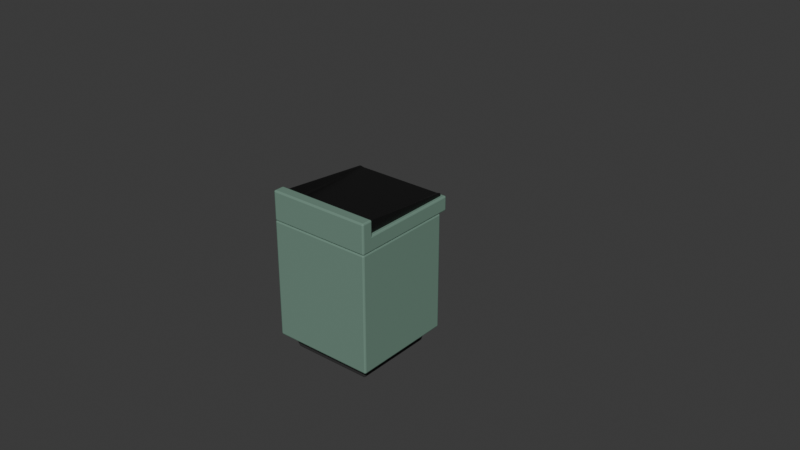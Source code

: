 # Source: stove-v2.blend  (saved by Blender 4.1.24; exported with 4.5.12 LTS)
import bpy
from mathutils import Matrix  # noqa: F401  (used for matrix-valued properties, if any)

bpy.ops.wm.read_factory_settings(use_empty=True)
scene = bpy.context.scene
scene.name = 'Scene'

# ---- collections
col_counter = bpy.data.collections.new('counter'); scene.collection.children.link(col_counter)
col_stove = bpy.data.collections.new('stove'); scene.collection.children.link(col_stove)
col_oven = bpy.data.collections.new('oven'); scene.collection.children.link(col_oven)

# ---- materials (node trees are filled in below, after node groups)
mat_material_008 = bpy.data.materials.new('Material.008')
mat_material_008.use_transparent_shadow = False
mat_material = bpy.data.materials.new('Material')
mat_material.alpha_threshold = 0.0
mat_material.use_transparent_shadow = False
mat_material.roughness = 0.5
mat_material.line_color = (0.0, 0.0, 0.0, 1.0)
mat_material_001 = bpy.data.materials.new('Material.001')
mat_material_001.use_transparent_shadow = False
mat_material_002 = bpy.data.materials.new('Material.002')
mat_material_002.use_transparent_shadow = False
mat_material_007 = bpy.data.materials.new('Material.007')
mat_material_007.use_transparent_shadow = False
mat_material_006 = bpy.data.materials.new('Material.006')
mat_material_006.use_transparent_shadow = False
mat_material_004 = bpy.data.materials.new('Material.004')
mat_material_004.use_transparent_shadow = False
mat_material_005 = bpy.data.materials.new('Material.005')
mat_material_005.use_transparent_shadow = False
mat_material_003 = bpy.data.materials.new('Material.003')
mat_material_003.use_transparent_shadow = False

# ---- material node trees
mat_material_008.use_nodes = True; mat_material_008.node_tree.nodes.clear()
_N = mat_material_008.node_tree.nodes; _L = mat_material_008.node_tree.links
n0 = _N.new('ShaderNodeBsdfPrincipled'); n0.name = 'Principled BSDF'; n0.location = (10, 300)
n0.inputs[0].default_value = (0.03275, 0.03275, 0.03275, 1.0)
n0.inputs[2].default_value = 1.0
n1 = _N.new('ShaderNodeOutputMaterial'); n1.name = 'Material Output'; n1.location = (300, 300)
_L.new(n0.outputs[0], n1.inputs[0])
n1.is_active_output = True
mat_material.use_nodes = True; mat_material.node_tree.nodes.clear()
_N = mat_material.node_tree.nodes; _L = mat_material.node_tree.links
n0 = _N.new('ShaderNodeOutputMaterial'); n0.name = 'Material Output'; n0.location = (300, 300)
n1 = _N.new('ShaderNodeBsdfPrincipled'); n1.name = 'Principled BSDF'; n1.location = (10, 300)
n1.inputs[0].default_value = (0.1706, 0.2832, 0.224, 1.0)
n1.inputs[3].default_value = 1.45
_L.new(n1.outputs[0], n0.inputs[0])
n0.is_active_output = True
mat_material_001.use_nodes = True; mat_material_001.node_tree.nodes.clear()
_N = mat_material_001.node_tree.nodes; _L = mat_material_001.node_tree.links
n0 = _N.new('ShaderNodeBsdfPrincipled'); n0.name = 'Principled BSDF'; n0.location = (10, 300)
n0.inputs[0].default_value = (0.1087, 0.07683, 0.8003, 1.0)
n1 = _N.new('ShaderNodeOutputMaterial'); n1.name = 'Material Output'; n1.location = (300, 300)
_L.new(n0.outputs[0], n1.inputs[0])
n1.is_active_output = True
mat_material_002.use_nodes = True; mat_material_002.node_tree.nodes.clear()
_N = mat_material_002.node_tree.nodes; _L = mat_material_002.node_tree.links
n0 = _N.new('ShaderNodeBsdfPrincipled'); n0.name = 'Principled BSDF'; n0.location = (10, 300)
n0.inputs[0].default_value = (0.03102, 0.03102, 0.03102, 1.0)
n0.inputs[1].default_value = 0.7402
n0.inputs[2].default_value = 0.3583
n1 = _N.new('ShaderNodeOutputMaterial'); n1.name = 'Material Output'; n1.location = (300, 300)
_L.new(n0.outputs[0], n1.inputs[0])
n1.is_active_output = True
mat_material_007.use_nodes = True; mat_material_007.node_tree.nodes.clear()
_N = mat_material_007.node_tree.nodes; _L = mat_material_007.node_tree.links
n0 = _N.new('ShaderNodeBsdfPrincipled'); n0.name = 'Principled BSDF'; n0.location = (10, 300)
n0.inputs[0].default_value = (0.4068, 0.5585, 0.4767, 1.0)
n0.inputs[1].default_value = 0.811
n0.inputs[2].default_value = 0.4449
n1 = _N.new('ShaderNodeOutputMaterial'); n1.name = 'Material Output'; n1.location = (300, 300)
_L.new(n0.outputs[0], n1.inputs[0])
n1.is_active_output = True
mat_material_006.use_nodes = True; mat_material_006.node_tree.nodes.clear()
_N = mat_material_006.node_tree.nodes; _L = mat_material_006.node_tree.links
n0 = _N.new('ShaderNodeBsdfPrincipled'); n0.name = 'Principled BSDF'; n0.location = (10, 300)
n0.inputs[0].default_value = (0.07242, 0.179, 0.1096, 1.0)
n1 = _N.new('ShaderNodeOutputMaterial'); n1.name = 'Material Output'; n1.location = (300, 300)
_L.new(n0.outputs[0], n1.inputs[0])
n1.is_active_output = True
mat_material_004.use_nodes = True; mat_material_004.node_tree.nodes.clear()
_N = mat_material_004.node_tree.nodes; _L = mat_material_004.node_tree.links
n0 = _N.new('ShaderNodeBsdfPrincipled'); n0.name = 'Principled BSDF'; n0.location = (10, 300)
n0.inputs[0].default_value = (0.1119, 0.2831, 0.1714, 1.0)
n0.inputs[1].default_value = 1.0
n0.inputs[2].default_value = 0.5866
n1 = _N.new('ShaderNodeOutputMaterial'); n1.name = 'Material Output'; n1.location = (300, 300)
_L.new(n0.outputs[0], n1.inputs[0])
n1.is_active_output = True
mat_material_005.use_nodes = True; mat_material_005.node_tree.nodes.clear()
_N = mat_material_005.node_tree.nodes; _L = mat_material_005.node_tree.links
n0 = _N.new('ShaderNodeBsdfPrincipled'); n0.name = 'Principled BSDF'; n0.location = (10, 300)
n0.inputs[0].default_value = (0.1119, 0.2831, 0.1714, 1.0)
n1 = _N.new('ShaderNodeOutputMaterial'); n1.name = 'Material Output'; n1.location = (300, 300)
_L.new(n0.outputs[0], n1.inputs[0])
n1.is_active_output = True
mat_material_003.use_nodes = True; mat_material_003.node_tree.nodes.clear()
_N = mat_material_003.node_tree.nodes; _L = mat_material_003.node_tree.links
n0 = _N.new('ShaderNodeBsdfPrincipled'); n0.name = 'Principled BSDF'; n0.location = (10, 300)
n0.inputs[0].default_value = (0.2193, 0.2193, 0.2193, 1.0)
n0.inputs[1].default_value = 1.0
n0.inputs[2].default_value = 0.2992
n1 = _N.new('ShaderNodeOutputMaterial'); n1.name = 'Material Output'; n1.location = (300, 300)
_L.new(n0.outputs[0], n1.inputs[0])
n1.is_active_output = True

# ---- world
world_world = bpy.data.worlds.new('World'); scene.world = world_world
world_world.use_nodes = True; world_world.node_tree.nodes.clear()
_N = world_world.node_tree.nodes; _L = world_world.node_tree.links
n0 = _N.new('ShaderNodeOutputWorld'); n0.name = 'World Output'; n0.location = (300, 300)
n1 = _N.new('ShaderNodeBackground'); n1.name = 'Background'; n1.location = (10, 300)
n1.inputs[0].default_value = (0.05088, 0.05088, 0.05088, 1.0)
_L.new(n1.outputs[0], n0.inputs[0])
n0.is_active_output = True
world_world.color = (0.05088, 0.05088, 0.05088)
world_world.use_sun_shadow = False
world_world.sun_shadow_jitter_overblur = 0.0

# ---- meshes
me_cube_002 = bpy.data.meshes.new('Cube.002')
me_cube_002.from_pydata([(-0.2746, -0.2745, -0.06977), (-0.3094, -0.3036, 0.06977), (-0.2746, 0.2745, -0.06977), (-0.3094, 0.3036, 0.06977), (0.2746, -0.2745, -0.06977), (0.3094, -0.3036, 0.06977), (0.2746, 0.2745, -0.06977), (0.3094, 0.3036, 0.06977), (0.3491, 0.35, 0.8275), (0.3491, 0.35, 0.02746), (0.3491, -0.35, 0.8275), (0.3491, -0.35, 0.02746), (-0.3509, 0.35, 0.8275), (-0.3509, 0.35, 0.02746), (-0.3509, -0.35, 0.8275), (-0.3509, -0.35, 0.02746), (0.3491, 0.35, 0.8262), (0.3491, 0.35, 0.9262), (0.3491, -0.35, 0.8262), (0.3491, -0.35, 0.9262), (-0.3509, 0.35, 0.8262), (-0.3509, 0.35, 0.9262), (-0.3509, -0.35, 0.8262), (-0.3509, -0.35, 0.9262), (-0.3509, -0.2719, 0.9262), (0.3491, -0.2719, 0.8262), (-0.3509, -0.2719, 0.8262), (0.3491, -0.2719, 0.9262), (-0.3509, -0.2719, 1.026), (-0.3509, -0.35, 1.026), (0.3491, -0.35, 1.026), (0.3491, -0.2719, 1.026), (0.3491, 0.4068, 0.9262), (-0.3509, 0.4068, 0.9262), (0.3491, 0.4068, 0.8262), (-0.3509, 0.4068, 0.8262)], [], [(0, 1, 3, 2), (2, 3, 7, 6), (6, 7, 5, 4), (4, 5, 1, 0), (2, 6, 4, 0), (7, 3, 1, 5), (8, 12, 14, 10), (11, 10, 14, 15), (15, 14, 12, 13), (13, 9, 11, 15), (9, 8, 10, 11), (13, 12, 8, 9), (25, 26, 22, 18), (19, 18, 22, 23), (24, 26, 20, 21), (19, 23, 29, 30), (27, 25, 18, 19), (17, 21, 33, 32), (17, 16, 25, 27), (21, 17, 27, 24), (23, 22, 26, 24), (16, 20, 26, 25), (28, 31, 30, 29), (24, 27, 31, 28), (27, 19, 30, 31), (23, 24, 28, 29), (33, 35, 34, 32), (20, 16, 34, 35), (16, 17, 32, 34), (21, 20, 35, 33)])
me_cube_002.polygons.foreach_set('material_index', [0, 0, 0, 0, 0, 0, 1, 1, 1, 1, 1, 1, 1, 1, 1, 1, 1, 1, 1, 1, 1, 1, 1, 1, 1, 1, 1, 1, 1, 1])
_uv = me_cube_002.uv_layers.new(name='UVMap')
_uv.uv.foreach_set('vector', [0.375, 0.0, 0.625, 0.0, 0.625, 0.25, 0.375, 0.25, 0.375, 0.25, 0.625, 0.25, 0.625, 0.5, 0.375, 0.5, 0.375, 0.5, 0.625, 0.5, 0.625, 0.75, 0.375, 0.75, 0.375, 0.75, 0.625, 0.75, 0.625, 1.0, 0.375, 1.0, 0.125, 0.5, 0.375, 0.5, 0.375, 0.75, 0.125, 0.75, 0.625, 0.5, 0.875, 0.5, 0.875, 0.75, 0.625, 0.75, 0.625, 0.5, 0.875, 0.5, 0.875, 0.75, 0.625, 0.75, 0.375, 0.75, 0.625, 0.75, 0.625, 1.0, 0.375, 1.0, 0.375, 0.0, 0.625, 0.0, 0.625, 0.25, 0.375, 0.25, 0.125, 0.5, 0.375, 0.5, 0.375, 0.75, 0.125, 0.75, 0.375, 0.5, 0.625, 0.5, 0.625, 0.75, 0.375, 0.75, 0.375, 0.25, 0.625, 0.25, 0.625, 0.5, 0.375, 0.5, 0.625, 0.7221, 0.875, 0.7221, 0.875, 0.75, 0.625, 0.75, 0.375, 0.75, 0.625, 0.75, 0.625, 1.0, 0.375, 1.0, 0.375, 0.02788, 0.625, 0.02788, 0.625, 0.25, 0.375, 0.25, 0.375, 0.75, 0.375, 1.0, 0.375, 1.0, 0.375, 0.75, 0.375, 0.7221, 0.625, 0.7221, 0.625, 0.75, 0.375, 0.75, 0.375, 0.5, 0.125, 0.5, 0.125, 0.5, 0.375, 0.5, 0.375, 0.5, 0.625, 0.5, 0.625, 0.7221, 0.375, 0.7221, 0.125, 0.5, 0.375, 0.5, 0.375, 0.7221, 0.125, 0.7221, 0.375, 0.0, 0.625, 0.0, 0.625, 0.02788, 0.375, 0.02788, 0.625, 0.5, 0.875, 0.5, 0.875, 0.7221, 0.625, 0.7221, 0.125, 0.7221, 0.375, 0.7221, 0.375, 0.75, 0.125, 0.75, 0.125, 0.7221, 0.375, 0.7221, 0.375, 0.7221, 0.125, 0.7221, 0.375, 0.7221, 0.375, 0.75, 0.375, 0.75, 0.375, 0.7221, 0.375, 0.0, 0.375, 0.02788, 0.375, 0.02788, 0.375, 0.0, 0.375, 0.25, 0.625, 0.25, 0.625, 0.5, 0.375, 0.5, 0.875, 0.5, 0.625, 0.5, 0.625, 0.5, 0.875, 0.5, 0.625, 0.5, 0.375, 0.5, 0.375, 0.5, 0.625, 0.5, 0.375, 0.25, 0.625, 0.25, 0.625, 0.25, 0.375, 0.25])
me_cube_002.materials.append(mat_material_008)
me_cube_002.materials.append(mat_material)
me_cube_002.materials.append(mat_material_001)
me_cube_002.update()
me_cube_004 = bpy.data.meshes.new('Cube.004')
me_cube_004.from_pydata([(0.3251, 0.3622, 0.03763), (0.3251, 0.3622, 0.08904), (0.3251, -0.3001, 0.03763), (0.3251, -0.3001, 0.1556), (0.0, -0.3001, 0.03763), (0.0, -0.3001, 0.1556), (0.0, 0.3622, 0.03763), (0.0, 0.3622, 0.08286), (0.3251, -0.267, 0.03763), (0.3251, -0.267, 0.1556), (0.0, -0.267, 0.08286), (0.0, -0.267, 0.03763), (0.2959, -0.3001, 0.1556), (0.2959, 0.3622, 0.03763), (0.2959, -0.3001, 0.03763), (0.2959, 0.3622, 0.08286), (0.2959, -0.267, 0.08286), (0.2959, -0.267, 0.03763)], [], [(14, 12, 3, 2), (8, 9, 1, 0), (17, 8, 0, 13), (16, 10, 7, 15), (13, 15, 7, 6), (12, 5, 10, 16), (14, 2, 8, 17), (2, 3, 9, 8), (4, 14, 17, 11), (3, 12, 16, 9), (0, 1, 15, 13), (9, 16, 15, 1), (11, 17, 13, 6), (4, 5, 12, 14)])
_uv = me_cube_004.uv_layers.new(name='UVMap')
_uv.uv.foreach_set('vector', [0.375, 0.4887, 0.625, 0.4887, 0.625, 0.5, 0.375, 0.5, 0.375, 0.5125, 0.625, 0.5125, 0.625, 0.75, 0.375, 0.75, 0.3637, 0.5125, 0.375, 0.5125, 0.375, 0.75, 0.3637, 0.75, 0.6362, 0.5125, 0.75, 0.5125, 0.75, 0.75, 0.6362, 0.75, 0.375, 0.7613, 0.625, 0.7613, 0.625, 0.875, 0.375, 0.875, 0.6362, 0.5, 0.75, 0.5, 0.75, 0.5125, 0.6362, 0.5125, 0.3637, 0.5, 0.375, 0.5, 0.375, 0.5125, 0.3637, 0.5125, 0.375, 0.5, 0.625, 0.5, 0.625, 0.5125, 0.375, 0.5125, 0.25, 0.5, 0.3637, 0.5, 0.3637, 0.5125, 0.25, 0.5125, 0.625, 0.5, 0.6362, 0.5, 0.6362, 0.5125, 0.625, 0.5125, 0.375, 0.75, 0.625, 0.75, 0.625, 0.7613, 0.375, 0.7613, 0.625, 0.5125, 0.6362, 0.5125, 0.6362, 0.75, 0.625, 0.75, 0.25, 0.5125, 0.3637, 0.5125, 0.3637, 0.75, 0.25, 0.75, 0.375, 0.375, 0.625, 0.375, 0.625, 0.4887, 0.375, 0.4887])
me_cube_004.materials.append(mat_material_002)
me_cube_004.update()
me_circle = bpy.data.meshes.new('Circle')
me_circle.from_pydata([(0.0, -2.741e-09, 0.03631), (0.007084, -2.689e-09, 0.03561), (0.0139, -2.533e-09, 0.03355), (0.02017, -2.279e-09, 0.03019), (0.02568, -1.938e-09, 0.02568), (0.03019, -1.523e-09, 0.02017), (0.03355, -1.049e-09, 0.0139), (0.03561, -5.348e-10, 0.007084), (0.03631, 0.0, 0.0), (0.03561, 5.348e-10, -0.007084), (0.03355, 1.049e-09, -0.0139), (0.03019, 1.523e-09, -0.02017), (0.02568, 1.938e-09, -0.02568), (0.02017, 2.279e-09, -0.03019), (0.0139, 2.533e-09, -0.03355), (0.007084, 2.689e-09, -0.03561), (0.0, 2.741e-09, -0.03631), (-0.007084, 2.689e-09, -0.03561), (-0.0139, 2.533e-09, -0.03355), (-0.02017, 2.279e-09, -0.03019), (-0.02568, 1.938e-09, -0.02568), (-0.03019, 1.523e-09, -0.02017), (-0.03355, 1.049e-09, -0.0139), (-0.03561, 5.348e-10, -0.007084), (-0.03631, 0.0, 0.0), (-0.03561, -5.348e-10, 0.007084), (-0.03355, -1.049e-09, 0.0139), (-0.03019, -1.523e-09, 0.02017), (-0.02568, -1.938e-09, 0.02568), (-0.02017, -2.279e-09, 0.03019), (-0.0139, -2.533e-09, 0.03355), (-0.007084, -2.689e-09, 0.03561), (-1.47e-11, 0.03714, 0.03187), (0.006217, 0.03714, 0.03126), (0.0122, 0.03714, 0.02944), (0.0177, 0.03714, 0.0265), (0.02253, 0.03714, 0.02253), (0.0265, 0.03714, 0.0177), (0.02944, 0.03714, 0.0122), (0.03126, 0.03714, 0.006217), (0.03187, 0.03714, 1.141e-08), (0.03126, 0.03714, -0.006217), (0.02944, 0.03714, -0.0122), (0.0265, 0.03714, -0.0177), (0.02253, 0.03714, -0.02253), (0.0177, 0.03714, -0.0265), (0.0122, 0.03714, -0.02944), (0.006217, 0.03714, -0.03126), (-1.47e-11, 0.03714, -0.03187), (-0.006217, 0.03714, -0.03126), (-0.0122, 0.03714, -0.02944), (-0.0177, 0.03714, -0.0265), (-0.02253, 0.03714, -0.02253), (-0.0265, 0.03714, -0.0177), (-0.02944, 0.03714, -0.0122), (-0.03126, 0.03714, -0.006217), (-0.03187, 0.03714, 1.141e-08), (-0.03126, 0.03714, 0.006217), (-0.02944, 0.03714, 0.0122), (-0.0265, 0.03714, 0.0177), (-0.02253, 0.03714, 0.02253), (-0.0177, 0.03714, 0.0265), (-0.0122, 0.03714, 0.02944), (-0.006217, 0.03714, 0.03126), (0.0, 0.04069, -0.02336), (-0.009051, 0.04069, -0.02156), (-0.01314, 0.04069, -0.01938), (-0.01672, 0.04069, -0.01644), (-0.01967, 0.04069, -0.01285), (-0.02185, 0.04069, -0.008764), (-0.0232, 0.04069, -0.004327), (-0.02365, 0.04069, 0.0002869), (-0.0232, 0.04069, 0.004901), (-0.02185, 0.04069, 0.009338), (-0.01967, 0.04069, 0.01343), (-0.01672, 0.04069, 0.01701), (-0.01314, 0.04069, 0.01995), (-0.009051, 0.04069, 0.02214), (0.0, 0.04069, 0.02394), (0.009051, 0.04069, 0.02214), (0.01314, 0.04069, 0.01995), (0.01672, 0.04069, 0.01701), (0.01967, 0.04069, 0.01343), (0.02185, 0.04069, 0.009338), (0.0232, 0.04069, 0.004901), (0.02365, 0.04069, 0.0002869), (0.0232, 0.04069, -0.004327), (0.02185, 0.04069, -0.008764), (0.01967, 0.04069, -0.01285), (0.01672, 0.04069, -0.01644), (0.01314, 0.04069, -0.01938), (0.009051, 0.04069, -0.02156), (0.0, 0.04864, -0.02336), (0.0, 0.04864, 0.02394), (-0.009051, 0.04069, -0.02156), (-0.004614, 0.046, -0.02291), (-0.00768, 0.04095, -0.02198), (-0.006443, 0.0417, -0.02235), (-0.005461, 0.04288, -0.02265), (-0.004831, 0.04436, -0.02284), (-0.004614, 0.046, 0.02348), (-0.009051, 0.04069, 0.02214), (-4.976e-05, 0.04069, 0.02393), (-0.004831, 0.04436, 0.02342), (-0.005461, 0.04288, 0.02323), (-0.006443, 0.0417, 0.02293), (-0.00768, 0.04095, 0.02255), (0.009051, 0.04069, 0.02214), (0.004614, 0.046, 0.02348), (4.976e-05, 0.04069, 0.02393), (0.00768, 0.04095, 0.02255), (0.006443, 0.0417, 0.02293), (0.005461, 0.04288, 0.02323), (0.004831, 0.04436, 0.02342), (0.004614, 0.046, -0.02291), (0.009051, 0.04069, -0.02156), (0.004831, 0.04436, -0.02284), (0.005461, 0.04288, -0.02265), (0.006443, 0.0417, -0.02235), (0.00768, 0.04095, -0.02198), (-0.004614, 0.046, -0.02291), (0.0, 0.04864, -0.02336), (-0.004263, 0.04701, -0.02294), (-0.003263, 0.04787, -0.02304), (-0.001766, 0.04844, -0.02319), (0.0, 0.04864, 0.02394), (-0.004614, 0.046, 0.02348), (-0.001766, 0.04844, 0.02376), (-0.003263, 0.04787, 0.02362), (-0.004263, 0.04701, 0.02352), (0.004614, 0.046, 0.02348), (0.0, 0.04864, 0.02394), (0.004263, 0.04701, 0.02352), (0.003263, 0.04787, 0.02362), (0.001766, 0.04844, 0.02376), (0.0, 0.04864, -0.02336), (0.004614, 0.046, -0.02291), (0.001766, 0.04844, -0.02319), (0.003263, 0.04787, -0.02304), (0.004263, 0.04701, -0.02294), (0.0, 0.03067, -0.02336), (-0.009051, 0.03067, -0.02156), (-0.01314, 0.03067, -0.01938), (-0.01672, 0.03067, -0.01644), (-0.01967, 0.03067, -0.01285), (-0.02185, 0.03067, -0.008764), (-0.0232, 0.03067, -0.004327), (-0.02365, 0.03067, 0.0002869), (-0.0232, 0.03067, 0.004901), (-0.02185, 0.03067, 0.009338), (-0.01967, 0.03067, 0.01343), (-0.01672, 0.03067, 0.01701), (-0.01314, 0.03067, 0.01995), (-0.009051, 0.03067, 0.02214), (0.009051, 0.03067, 0.02214), (0.01314, 0.03067, 0.01995), (0.01672, 0.03067, 0.01701), (0.01967, 0.03067, 0.01343), (0.02185, 0.03067, 0.009338), (0.0232, 0.03067, 0.004901), (0.02365, 0.03067, 0.0002869), (0.0232, 0.03067, -0.004327), (0.02185, 0.03067, -0.008764), (0.01967, 0.03067, -0.01285), (0.01672, 0.03067, -0.01644), (0.01314, 0.03067, -0.01938), (0.009051, 0.03067, -0.02156), (-0.009051, 0.03067, -0.02156), (-0.009051, 0.03067, 0.02214), (-4.976e-05, 0.03067, 0.02393), (0.009051, 0.03067, 0.02214), (4.976e-05, 0.03067, 0.02393), (0.009051, 0.03067, -0.02156)], [], [(1, 0, 31, 30, 29, 28, 27, 26, 25, 24, 23, 22, 21, 20, 19, 18, 17, 16, 15, 14, 13, 12, 11, 10, 9, 8, 7, 6, 5, 4, 3, 2), (33, 34, 35, 36, 37, 38, 39, 40, 41, 42, 43, 44, 45, 46, 47, 48, 49, 50, 51, 52, 53, 54, 55, 56, 57, 58, 59, 60, 61, 62, 63, 32), (2, 3, 35, 34), (29, 30, 62, 61), (16, 17, 49, 48), (3, 4, 36, 35), (30, 31, 63, 62), (17, 18, 50, 49), (4, 5, 37, 36), (31, 0, 32, 63), (18, 19, 51, 50), (5, 6, 38, 37), (19, 20, 52, 51), (6, 7, 39, 38), (20, 21, 53, 52), (7, 8, 40, 39), (21, 22, 54, 53), (8, 9, 41, 40), (22, 23, 55, 54), (9, 10, 42, 41), (23, 24, 56, 55), (10, 11, 43, 42), (24, 25, 57, 56), (11, 12, 44, 43), (25, 26, 58, 57), (12, 13, 45, 44), (26, 27, 59, 58), (13, 14, 46, 45), (0, 1, 33, 32), (27, 28, 60, 59), (14, 15, 47, 46), (1, 2, 34, 33), (28, 29, 61, 60), (15, 16, 48, 47), (115, 64, 92, 135, 137, 138, 139, 136, 114, 116, 117, 118, 119), (102, 78, 93, 125, 127, 128, 129, 126, 100, 103, 104, 105, 106), (95, 100, 126, 120), (108, 114, 136, 130), (65, 66, 67, 68, 69, 70, 71, 72, 73, 74, 75, 76, 77, 101, 94), (79, 80, 81, 82, 83, 84, 85, 86, 87, 88, 89, 90, 91, 115, 107), (121, 125, 93, 92), (111, 112, 113, 108, 130, 132, 133, 134, 131, 93, 78, 109, 110), (106, 101, 102), (107, 110, 109), (92, 93, 131, 135), (107, 115, 119, 110), (110, 119, 118, 111), (111, 118, 117, 112), (112, 117, 116, 113), (113, 116, 114, 108), (94, 101, 106, 96), (96, 106, 105, 97), (97, 105, 104, 98), (98, 104, 103, 99), (99, 103, 100, 95), (130, 136, 139, 132), (132, 139, 138, 133), (133, 138, 137, 134), (134, 137, 135, 131), (120, 126, 129, 122), (122, 129, 128, 123), (123, 128, 127, 124), (124, 127, 125, 121), (96, 97, 98, 99, 95, 120, 122, 123, 124, 121, 92, 64, 94), (81, 80, 155, 156), (66, 65, 141, 142), (82, 81, 156, 157), (79, 107, 170, 154), (67, 66, 142, 143), (83, 82, 157, 158), (115, 91, 166, 172), (68, 67, 143, 144), (84, 83, 158, 159), (64, 115, 172, 140), (69, 68, 144, 145), (85, 84, 159, 160), (70, 69, 145, 146), (86, 85, 160, 161), (71, 70, 146, 147), (87, 86, 161, 162), (72, 71, 147, 148), (88, 87, 162, 163), (73, 72, 148, 149), (89, 88, 163, 164), (74, 73, 149, 150), (90, 89, 164, 165), (75, 74, 150, 151), (94, 64, 140, 167), (91, 90, 165, 166), (76, 75, 151, 152), (102, 101, 168, 169), (65, 94, 167, 141), (77, 76, 152, 153), (101, 77, 153, 168), (80, 79, 154, 155), (107, 109, 171, 170)])
_uv = me_circle.uv_layers.new(name='UVMap')
_uv.uv.foreach_set('vector', [0.0, 0.0, 0.0, 0.0, 0.0, 0.0, 0.0, 0.0, 0.0, 0.0, 0.0, 0.0, 0.0, 0.0, 0.0, 0.0, 0.0, 0.0, 0.0, 0.0, 0.0, 0.0, 0.0, 0.0, 0.0, 0.0, 0.0, 0.0, 0.0, 0.0, 0.0, 0.0, 0.0, 0.0, 0.0, 0.0, 0.0, 0.0, 0.0, 0.0, 0.0, 0.0, 0.0, 0.0, 0.0, 0.0, 0.0, 0.0, 0.0, 0.0, 0.0, 0.0, 0.0, 0.0, 0.0, 0.0, 0.0, 0.0, 0.0, 0.0, 0.0, 0.0, 0.0, 0.0, 0.0, 0.0, 0.0, 0.0, 0.0, 0.0, 0.0, 0.0, 0.0, 0.0, 0.0, 0.0, 0.0, 0.0, 0.0, 0.0, 0.0, 0.0, 0.0, 0.0, 0.0, 0.0, 0.0, 0.0, 0.0, 0.0, 0.0, 0.0, 0.0, 0.0, 0.0, 0.0, 0.0, 0.0, 0.0, 0.0, 0.0, 0.0, 0.0, 0.0, 0.0, 0.0, 0.0, 0.0, 0.0, 0.0, 0.0, 0.0, 0.0, 0.0, 0.0, 0.0, 0.0, 0.0, 0.0, 0.0, 0.0, 0.0, 0.0, 0.0, 0.0, 0.0, 0.0, 0.0, 0.0, 0.0, 0.0, 0.0, 0.0, 0.0, 0.0, 0.0, 0.0, 0.0, 0.0, 0.0, 0.0, 0.0, 0.0, 0.0, 0.0, 0.0, 0.0, 0.0, 0.0, 0.0, 0.0, 0.0, 0.0, 0.0, 0.0, 0.0, 0.0, 0.0, 0.0, 0.0, 0.0, 0.0, 0.0, 0.0, 0.0, 0.0, 0.0, 0.0, 0.0, 0.0, 0.0, 0.0, 0.0, 0.0, 0.0, 0.0, 0.0, 0.0, 0.0, 0.0, 0.0, 0.0, 0.0, 0.0, 0.0, 0.0, 0.0, 0.0, 0.0, 0.0, 0.0, 0.0, 0.0, 0.0, 0.0, 0.0, 0.0, 0.0, 0.0, 0.0, 0.0, 0.0, 0.0, 0.0, 0.0, 0.0, 0.0, 0.0, 0.0, 0.0, 0.0, 0.0, 0.0, 0.0, 0.0, 0.0, 0.0, 0.0, 0.0, 0.0, 0.0, 0.0, 0.0, 0.0, 0.0, 0.0, 0.0, 0.0, 0.0, 0.0, 0.0, 0.0, 0.0, 0.0, 0.0, 0.0, 0.0, 0.0, 0.0, 0.0, 0.0, 0.0, 0.0, 0.0, 0.0, 0.0, 0.0, 0.0, 0.0, 0.0, 0.0, 0.0, 0.0, 0.0, 0.0, 0.0, 0.0, 0.0, 0.0, 0.0, 0.0, 0.0, 0.0, 0.0, 0.0, 0.0, 0.0, 0.0, 0.0, 0.0, 0.0, 0.0, 0.0, 0.0, 0.0, 0.0, 0.0, 0.0, 0.0, 0.0, 0.0, 0.0, 0.0, 0.0, 0.0, 0.0, 0.0, 0.0, 0.0, 0.0, 0.0, 0.0, 0.0, 0.0, 0.0, 0.0, 0.0, 0.0, 0.0, 0.0, 0.0, 0.0, 0.0, 0.0, 0.0, 0.0, 0.0, 0.0, 0.0, 0.0, 0.0, 0.0, 0.0, 0.0, 0.0, 0.0, 0.0, 0.0, 0.0, 0.0, 0.0, 0.0, 0.0, 0.0, 0.0, 0.0, 0.0, 0.0, 0.0, 0.0, 0.0, 0.0, 0.0, 0.0, 0.0, 0.0, 0.0, 0.0, 0.0, 0.0, 0.0, 0.0, 0.0, 0.0, 0.0, 0.0, 0.0, 0.0, 0.0, 0.0, 0.0, 0.0, 0.0, 0.0, 0.0, 0.0, 0.0, 0.0, 0.0, 0.0, 0.0, 0.0, 0.0, 0.0, 0.0, 0.0, 0.0, 0.0, 0.0, 0.0, 0.0, 0.0, 0.0, 0.0, 0.0, 0.0, 0.0, 0.0, 0.0, 0.0, 0.0, 0.0, 0.0, 0.0, 0.0, 0.0, 0.0, 0.0, 0.0, 0.0, 0.0, 0.0, 0.0, 0.0, 0.0, 0.0, 0.0, 0.0, 0.0, 0.0, 0.0, 0.0, 0.0, 0.0, 0.0, 0.0, 0.0, 0.0, 0.0, 0.0, 0.0, 0.0, 0.0, 0.0, 0.0, 0.0, 0.0, 0.0, 0.0, 0.0, 0.0, 0.0, 0.0, 0.0, 0.0, 0.0, 0.0, 0.0, 0.0, 0.0, 0.0, 0.0, 0.0, 0.0, 0.0, 0.0, 0.0, 0.0, 0.0, 0.0, 0.0, 0.0, 0.0, 0.0, 0.0, 0.0, 0.0, 0.0, 0.0, 0.0, 0.0, 0.0, 0.0, 0.0, 0.0, 0.0, 0.0, 0.0, 0.0, 0.0, 0.0, 0.0, 0.0, 0.0, 0.0, 0.0, 0.0, 0.0, 0.0, 0.0, 0.0, 0.0, 0.0, 0.0, 0.0, 0.0, 0.0, 0.0, 0.0, 0.0, 0.0, 0.0, 0.0, 0.0, 0.0, 0.0, 0.0, 0.0, 0.0, 0.0, 0.0, 0.0, 0.0, 0.0, 0.0, 0.0, 0.0, 0.0, 0.0, 0.0, 0.0, 0.0, 0.0, 0.0, 0.0, 0.0, 0.0, 0.0, 0.0, 0.0, 0.0, 0.0, 0.0, 0.0, 0.0, 0.0, 0.0, 0.0, 0.0, 0.0, 0.0, 0.0, 0.0, 0.0, 0.0, 0.0, 0.0, 0.0, 0.0, 0.0, 0.0, 0.0, 0.0, 0.0, 0.0, 0.0, 0.0, 0.0, 0.0, 0.0, 0.0, 0.0, 0.0, 0.0, 0.0, 0.0, 0.0, 0.0, 0.0, 0.0, 0.0, 0.0, 0.0, 0.0, 0.0, 0.0, 0.0, 0.0, 0.0, 0.0, 0.0, 0.0, 0.0, 0.0, 0.0, 0.0, 0.0, 0.0, 0.0, 0.0, 0.0, 0.0, 0.0, 0.0, 0.0, 0.0, 0.0, 0.0, 0.0, 0.0, 0.0, 0.0, 0.0, 0.0, 0.0, 0.0, 0.0, 0.0, 0.0, 0.0, 0.0, 0.0, 0.0, 0.0, 0.0, 0.0, 0.0, 0.0, 0.0, 0.0, 0.0, 0.0, 0.0, 0.0, 0.0, 0.0, 0.0, 0.0, 0.0, 0.0, 0.0, 0.0, 0.0, 0.0, 0.0, 0.0, 0.0, 0.0, 0.0, 0.0, 0.0, 0.0, 0.0, 0.0, 0.0, 0.0, 0.0, 0.0, 0.0, 0.0, 0.0, 0.0, 0.0, 0.0, 0.0, 0.0, 0.0, 0.0, 0.0, 0.0, 0.0, 0.0, 0.0, 0.0, 0.0, 0.0, 0.0, 0.0, 0.0, 0.0, 0.0, 0.0, 0.0, 0.0, 0.0, 0.0, 0.0, 0.0, 0.0, 0.0, 0.0, 0.0, 0.0, 0.0, 0.0, 0.0, 0.0, 0.0, 0.0, 0.0, 0.0, 0.0, 0.0, 0.0, 0.0, 0.0, 0.0, 0.0, 0.0, 0.0, 0.0, 0.0, 0.0, 0.0, 0.0, 0.0, 0.0, 0.0, 0.0, 0.0, 0.0, 0.0, 0.0, 0.0, 0.0, 0.0, 0.0, 0.0, 0.0, 0.0, 0.0, 0.0, 0.0, 0.0, 0.0, 0.0, 0.0, 0.0, 0.0, 0.0, 0.0, 0.0, 0.0, 0.0, 0.0, 0.0, 0.0, 0.0, 0.0, 0.0, 0.0, 0.0, 0.0, 0.0, 0.0, 0.0, 0.0, 0.0, 0.0, 0.0, 0.0, 0.0, 0.0, 0.0, 0.0, 0.0, 0.0, 0.0, 0.0, 0.0, 0.0, 0.0, 0.0, 0.0, 0.0, 0.0, 0.0, 0.0, 0.0, 0.0, 0.0, 0.0, 0.0, 0.0, 0.0, 0.0, 0.0, 0.0, 0.0, 0.0, 0.0, 0.0, 0.0, 0.0, 0.0, 0.0, 0.0, 0.0, 0.0, 0.0, 0.0, 0.0, 0.0, 0.0, 0.0, 0.0, 0.0, 0.0, 0.0, 0.0, 0.0, 0.0, 0.0, 0.0, 0.0, 0.0, 0.0, 0.0, 0.0, 0.0, 0.0, 0.0, 0.0, 0.0, 0.0, 0.0, 0.0, 0.0, 0.0, 0.0, 0.0, 0.0, 0.0, 0.0, 0.0, 0.0, 0.0, 0.0, 0.0, 0.0, 0.0, 0.0, 0.0, 0.0, 0.0, 0.0, 0.0, 0.0, 0.0, 0.0, 0.0, 0.0, 0.0, 0.0, 0.0, 0.0, 0.0, 0.0, 0.0, 0.0, 0.0, 0.0, 0.0, 0.0, 0.0, 0.0, 0.0, 0.0, 0.0, 0.0, 0.0, 0.0, 0.0, 0.0, 0.0, 0.0, 0.0, 0.0, 0.0, 0.0, 0.0, 0.0, 0.0, 0.0, 0.0, 0.0, 0.0, 0.0, 0.0, 0.0, 0.0, 0.0, 0.0, 0.0, 0.0, 0.0, 0.0, 0.0, 0.0, 0.0, 0.0, 0.0, 0.0, 0.0, 0.0, 0.0, 0.0, 0.0, 0.0, 0.0, 0.0, 0.0, 0.0, 0.0, 0.0, 0.0, 0.0, 0.0, 0.0, 0.0, 0.0, 0.0, 0.0, 0.0, 0.0, 0.0, 0.0, 0.0, 0.0, 0.0, 0.0, 0.0, 0.0, 0.0, 0.0, 0.0, 0.0, 0.0, 0.0, 0.0, 0.0, 0.0, 0.0, 0.0, 0.0, 0.0, 0.0, 0.0, 0.0, 0.0, 0.0, 0.0, 0.0, 0.0, 0.0, 0.0, 0.0, 0.0, 0.0, 0.0, 0.0, 0.0, 0.0, 0.0, 0.0, 0.0, 0.0, 0.0, 0.0, 0.0, 0.0, 0.0, 0.0, 0.0, 0.0, 0.0, 0.0, 0.0, 0.0, 0.0, 0.0, 0.0, 0.0, 0.0, 0.0, 0.0, 0.0, 0.0, 0.0, 0.0, 0.0, 0.0, 0.0, 0.0, 0.0, 0.0, 0.0, 0.0, 0.0, 0.0, 0.0, 0.0, 0.0, 0.0, 0.0, 0.0, 0.0, 0.0, 0.0, 0.0, 0.0, 0.0, 0.0, 0.0, 0.0, 0.0, 0.0, 0.0, 0.0, 0.0, 0.0, 0.0])
me_circle.materials.append(mat_material_007)
me_circle.update()
me_cube_005 = bpy.data.meshes.new('Cube.005')
me_cube_005.from_pydata([(-0.2139, -0.01953, -0.186), (-0.1653, -0.01953, -0.2346), (-0.2102, -0.01953, -0.2046), (-0.1996, -0.01953, -0.2204), (-0.1839, -0.01953, -0.2309), (-0.1653, -0.01953, 0.2346), (-0.2139, -0.01953, 0.186), (-0.1839, -0.01953, 0.2309), (-0.1996, -0.01953, 0.2204), (-0.2102, -0.01953, 0.2046), (-0.14, 0.01953, -0.175), (-0.1504, 0.01953, -0.1667), (-0.1459, 0.01953, -0.1741), (-0.1479, 0.01953, -0.173), (-0.1492, 0.01953, -0.1714), (-0.1504, 0.01953, 0.0864), (-0.14, 0.01953, 0.09469), (-0.1492, 0.01953, 0.09108), (-0.1479, 0.01953, 0.09269), (-0.1459, 0.01953, 0.09376), (0.1653, -0.01953, -0.2346), (0.2139, -0.01953, -0.186), (0.1839, -0.01953, -0.2309), (0.1996, -0.01953, -0.2204), (0.2102, -0.01953, -0.2046), (0.2139, -0.01953, 0.186), (0.1653, -0.01953, 0.2346), (0.2102, -0.01953, 0.2046), (0.1996, -0.01953, 0.2204), (0.1839, -0.01953, 0.2309), (0.1504, 0.01953, -0.1667), (0.14, 0.01953, -0.175), (0.1492, 0.01953, -0.1714), (0.1479, 0.01953, -0.173), (0.1459, 0.01953, -0.1741), (0.14, 0.01953, 0.09469), (0.1504, 0.01953, 0.0864), (0.1459, 0.01953, 0.09376), (0.1479, 0.01953, 0.09269), (0.1492, 0.01953, 0.09108), (-0.1839, 0.01953, -0.2309), (-0.1653, 0.01953, -0.2346), (-0.1996, 0.01953, -0.2204), (-0.2102, 0.01953, -0.2046), (-0.2139, 0.01953, -0.186), (-0.1653, 0.01953, 0.2346), (-0.1839, 0.01953, 0.2309), (-0.1996, 0.01953, 0.2204), (-0.2102, 0.01953, 0.2046), (-0.2139, 0.01953, 0.186), (0.1653, 0.01953, -0.2346), (0.1839, 0.01953, -0.2309), (0.1996, 0.01953, -0.2204), (0.2102, 0.01953, -0.2046), (0.2139, 0.01953, -0.186), (0.1839, 0.01953, 0.2309), (0.1653, 0.01953, 0.2346), (0.1996, 0.01953, 0.2204), (0.2102, 0.01953, 0.2046), (0.2139, 0.01953, 0.186), (-0.1459, 0.00461, -0.1741), (-0.14, 0.00461, -0.175), (-0.1479, 0.00461, -0.173), (-0.1492, 0.00461, -0.1714), (-0.1504, 0.00461, -0.1667), (-0.14, 0.00461, 0.09469), (-0.1459, 0.00461, 0.09376), (-0.1479, 0.00461, 0.09269), (-0.1492, 0.00461, 0.09108), (-0.1504, 0.00461, 0.0864), (0.14, 0.00461, -0.175), (0.1459, 0.00461, -0.1741), (0.1479, 0.00461, -0.173), (0.1492, 0.00461, -0.1714), (0.1504, 0.00461, -0.1667), (0.1459, 0.00461, 0.09376), (0.14, 0.00461, 0.09469), (0.1479, 0.00461, 0.09269), (0.1492, 0.00461, 0.09108), (0.1504, 0.00461, 0.0864), (0.1338, 0.01595, 0.1254), (0.1373, 0.01595, 0.1257), (0.1407, 0.01595, 0.1268), (0.1438, 0.01595, 0.1285), (0.1465, 0.01595, 0.1308), (0.1487, 0.01595, 0.1336), (0.1504, 0.01595, 0.1368), (0.1514, 0.01595, 0.1403), (0.1518, 0.01595, 0.1439), (0.1514, 0.01595, 0.1476), (0.1504, 0.01595, 0.1511), (0.1487, 0.01595, 0.1543), (0.1465, 0.01595, 0.1571), (0.1438, 0.01595, 0.1594), (0.1407, 0.01595, 0.1611), (0.1373, 0.01595, 0.1622), (0.1338, 0.01595, 0.1625), (0.1303, 0.01595, 0.1622), (0.1269, 0.01595, 0.1611), (0.1238, 0.01595, 0.1594), (0.1211, 0.01595, 0.1571), (0.1188, 0.01595, 0.1543), (0.1172, 0.01595, 0.1511), (0.1161, 0.01595, 0.1476), (0.1158, 0.01595, 0.1439), (0.1161, 0.01595, 0.1403), (0.1172, 0.01595, 0.1368), (0.1188, 0.01595, 0.1336), (0.1211, 0.01595, 0.1308), (0.1238, 0.01595, 0.1285), (0.1269, 0.01595, 0.1268), (0.1303, 0.01595, 0.1257), (0.1338, 0.03044, 0.1283), (0.1338, 0.0293, 0.1254), (0.1338, 0.03035, 0.1272), (0.1338, 0.03011, 0.1262), (0.1338, 0.02974, 0.1256), (0.1367, 0.03044, 0.1286), (0.1373, 0.0293, 0.1257), (0.1369, 0.03035, 0.1275), (0.1371, 0.03011, 0.1266), (0.1372, 0.02974, 0.1259), (0.1396, 0.03044, 0.1295), (0.1407, 0.0293, 0.1268), (0.14, 0.03035, 0.1285), (0.1403, 0.03011, 0.1276), (0.1406, 0.02974, 0.127), (0.1422, 0.03044, 0.1309), (0.1438, 0.0293, 0.1285), (0.1428, 0.03035, 0.13), (0.1433, 0.03011, 0.1292), (0.1437, 0.02974, 0.1287), (0.1445, 0.03044, 0.1329), (0.1465, 0.0293, 0.1308), (0.1453, 0.03035, 0.1321), (0.1459, 0.03011, 0.1314), (0.1463, 0.02974, 0.131), (0.1464, 0.03044, 0.1353), (0.1487, 0.0293, 0.1336), (0.1473, 0.03035, 0.1346), (0.148, 0.03011, 0.1341), (0.1486, 0.02974, 0.1337), (0.1478, 0.03044, 0.138), (0.1504, 0.0293, 0.1368), (0.1488, 0.03035, 0.1375), (0.1496, 0.03011, 0.1372), (0.1502, 0.02974, 0.1369), (0.1486, 0.03044, 0.1409), (0.1514, 0.0293, 0.1403), (0.1497, 0.03035, 0.1407), (0.1506, 0.03011, 0.1405), (0.1512, 0.02974, 0.1404), (0.1489, 0.03044, 0.1439), (0.1518, 0.0293, 0.1439), (0.15, 0.03035, 0.1439), (0.1509, 0.03011, 0.1439), (0.1516, 0.02974, 0.1439), (0.1486, 0.03044, 0.147), (0.1514, 0.0293, 0.1476), (0.1497, 0.03035, 0.1472), (0.1506, 0.03011, 0.1474), (0.1512, 0.02974, 0.1475), (0.1478, 0.03044, 0.1499), (0.1504, 0.0293, 0.1511), (0.1488, 0.03035, 0.1504), (0.1496, 0.03011, 0.1507), (0.1502, 0.02974, 0.151), (0.1464, 0.03044, 0.1526), (0.1487, 0.0293, 0.1543), (0.1473, 0.03035, 0.1533), (0.148, 0.03011, 0.1538), (0.1486, 0.02974, 0.1541), (0.1445, 0.03044, 0.155), (0.1465, 0.0293, 0.1571), (0.1453, 0.03035, 0.1558), (0.1459, 0.03011, 0.1565), (0.1463, 0.02974, 0.1569), (0.1422, 0.03044, 0.1569), (0.1438, 0.0293, 0.1594), (0.1428, 0.03035, 0.1579), (0.1433, 0.03011, 0.1587), (0.1437, 0.02974, 0.1592), (0.1396, 0.03044, 0.1584), (0.1407, 0.0293, 0.1611), (0.14, 0.03035, 0.1594), (0.1403, 0.03011, 0.1603), (0.1406, 0.02974, 0.1609), (0.1367, 0.03044, 0.1593), (0.1373, 0.0293, 0.1622), (0.1369, 0.03035, 0.1604), (0.1371, 0.03011, 0.1613), (0.1372, 0.02974, 0.1619), (0.1338, 0.03044, 0.1596), (0.1338, 0.0293, 0.1625), (0.1338, 0.03035, 0.1607), (0.1338, 0.03011, 0.1617), (0.1338, 0.02974, 0.1623), (0.1308, 0.03044, 0.1593), (0.1303, 0.0293, 0.1622), (0.1306, 0.03035, 0.1604), (0.1304, 0.03011, 0.1613), (0.1303, 0.02974, 0.1619), (0.128, 0.03044, 0.1584), (0.1269, 0.0293, 0.1611), (0.1276, 0.03035, 0.1594), (0.1272, 0.03011, 0.1603), (0.127, 0.02974, 0.1609), (0.1254, 0.03044, 0.1569), (0.1238, 0.0293, 0.1594), (0.1248, 0.03035, 0.1579), (0.1242, 0.03011, 0.1587), (0.1239, 0.02974, 0.1592), (0.1231, 0.03044, 0.155), (0.1211, 0.0293, 0.1571), (0.1223, 0.03035, 0.1558), (0.1216, 0.03011, 0.1565), (0.1212, 0.02974, 0.1569), (0.1212, 0.03044, 0.1526), (0.1188, 0.0293, 0.1543), (0.1203, 0.03035, 0.1533), (0.1195, 0.03011, 0.1538), (0.119, 0.02974, 0.1541), (0.1198, 0.03044, 0.1499), (0.1172, 0.0293, 0.1511), (0.1188, 0.03035, 0.1504), (0.1179, 0.03011, 0.1507), (0.1174, 0.02974, 0.151), (0.1189, 0.03044, 0.147), (0.1161, 0.0293, 0.1476), (0.1179, 0.03035, 0.1472), (0.1169, 0.03011, 0.1474), (0.1163, 0.02974, 0.1475), (0.1186, 0.03044, 0.1439), (0.1158, 0.0293, 0.1439), (0.1175, 0.03035, 0.1439), (0.1166, 0.03011, 0.1439), (0.116, 0.02974, 0.1439), (0.1189, 0.03044, 0.1409), (0.1161, 0.0293, 0.1403), (0.1179, 0.03035, 0.1407), (0.1169, 0.03011, 0.1405), (0.1163, 0.02974, 0.1404), (0.1198, 0.03044, 0.138), (0.1172, 0.0293, 0.1368), (0.1188, 0.03035, 0.1375), (0.1179, 0.03011, 0.1372), (0.1174, 0.02974, 0.1369), (0.1212, 0.03044, 0.1353), (0.1188, 0.0293, 0.1336), (0.1203, 0.03035, 0.1346), (0.1195, 0.03011, 0.1341), (0.119, 0.02974, 0.1337), (0.1231, 0.03044, 0.1329), (0.1211, 0.0293, 0.1308), (0.1223, 0.03035, 0.1321), (0.1216, 0.03011, 0.1314), (0.1212, 0.02974, 0.131), (0.1254, 0.03044, 0.1309), (0.1238, 0.0293, 0.1285), (0.1248, 0.03035, 0.13), (0.1242, 0.03011, 0.1292), (0.1239, 0.02974, 0.1287), (0.128, 0.03044, 0.1295), (0.1269, 0.0293, 0.1268), (0.1276, 0.03035, 0.1285), (0.1272, 0.03011, 0.1276), (0.127, 0.02974, 0.127), (0.1308, 0.03044, 0.1286), (0.1303, 0.0293, 0.1257), (0.1306, 0.03035, 0.1275), (0.1304, 0.03011, 0.1266), (0.1303, 0.02974, 0.1259), (-0.1407, 0.01595, 0.1254), (-0.1371, 0.01595, 0.1257), (-0.1338, 0.01595, 0.1268), (-0.1307, 0.01595, 0.1285), (-0.1279, 0.01595, 0.1308), (-0.1257, 0.01595, 0.1336), (-0.124, 0.01595, 0.1368), (-0.123, 0.01595, 0.1403), (-0.1227, 0.01595, 0.1439), (-0.123, 0.01595, 0.1476), (-0.124, 0.01595, 0.1511), (-0.1257, 0.01595, 0.1543), (-0.1279, 0.01595, 0.1571), (-0.1307, 0.01595, 0.1594), (-0.1338, 0.01595, 0.1611), (-0.1371, 0.01595, 0.1622), (-0.1407, 0.01595, 0.1625), (-0.1442, 0.01595, 0.1622), (-0.1475, 0.01595, 0.1611), (-0.1507, 0.01595, 0.1594), (-0.1534, 0.01595, 0.1571), (-0.1556, 0.01595, 0.1543), (-0.1573, 0.01595, 0.1511), (-0.1583, 0.01595, 0.1476), (-0.1586, 0.01595, 0.1439), (-0.1583, 0.01595, 0.1403), (-0.1573, 0.01595, 0.1368), (-0.1556, 0.01595, 0.1336), (-0.1534, 0.01595, 0.1308), (-0.1507, 0.01595, 0.1285), (-0.1475, 0.01595, 0.1268), (-0.1442, 0.01595, 0.1257), (-0.1407, 0.03044, 0.1283), (-0.1407, 0.0293, 0.1254), (-0.1407, 0.03035, 0.1272), (-0.1407, 0.03011, 0.1262), (-0.1407, 0.02974, 0.1256), (-0.1377, 0.03044, 0.1286), (-0.1371, 0.0293, 0.1257), (-0.1375, 0.03035, 0.1275), (-0.1373, 0.03011, 0.1266), (-0.1372, 0.02974, 0.1259), (-0.1349, 0.03044, 0.1295), (-0.1338, 0.0293, 0.1268), (-0.1344, 0.03035, 0.1285), (-0.1341, 0.03011, 0.1276), (-0.1339, 0.02974, 0.127), (-0.1322, 0.03044, 0.1309), (-0.1307, 0.0293, 0.1285), (-0.1316, 0.03035, 0.13), (-0.1311, 0.03011, 0.1292), (-0.1308, 0.02974, 0.1287), (-0.1299, 0.03044, 0.1329), (-0.1279, 0.0293, 0.1308), (-0.1292, 0.03035, 0.1321), (-0.1285, 0.03011, 0.1314), (-0.1281, 0.02974, 0.131), (-0.1281, 0.03044, 0.1353), (-0.1257, 0.0293, 0.1336), (-0.1272, 0.03035, 0.1346), (-0.1264, 0.03011, 0.1341), (-0.1259, 0.02974, 0.1337), (-0.1267, 0.03044, 0.138), (-0.124, 0.0293, 0.1368), (-0.1257, 0.03035, 0.1375), (-0.1248, 0.03011, 0.1372), (-0.1242, 0.02974, 0.1369), (-0.1258, 0.03044, 0.1409), (-0.123, 0.0293, 0.1403), (-0.1247, 0.03035, 0.1407), (-0.1238, 0.03011, 0.1405), (-0.1232, 0.02974, 0.1404), (-0.1255, 0.03044, 0.1439), (-0.1227, 0.0293, 0.1439), (-0.1244, 0.03035, 0.1439), (-0.1235, 0.03011, 0.1439), (-0.1229, 0.02974, 0.1439), (-0.1258, 0.03044, 0.147), (-0.123, 0.0293, 0.1476), (-0.1247, 0.03035, 0.1472), (-0.1238, 0.03011, 0.1474), (-0.1232, 0.02974, 0.1475), (-0.1267, 0.03044, 0.1499), (-0.124, 0.0293, 0.1511), (-0.1257, 0.03035, 0.1504), (-0.1248, 0.03011, 0.1507), (-0.1242, 0.02974, 0.151), (-0.1281, 0.03044, 0.1526), (-0.1257, 0.0293, 0.1543), (-0.1272, 0.03035, 0.1533), (-0.1264, 0.03011, 0.1538), (-0.1259, 0.02974, 0.1541), (-0.1299, 0.03044, 0.155), (-0.1279, 0.0293, 0.1571), (-0.1292, 0.03035, 0.1558), (-0.1285, 0.03011, 0.1565), (-0.1281, 0.02974, 0.1569), (-0.1322, 0.03044, 0.1569), (-0.1307, 0.0293, 0.1594), (-0.1316, 0.03035, 0.1579), (-0.1311, 0.03011, 0.1587), (-0.1308, 0.02974, 0.1592), (-0.1349, 0.03044, 0.1584), (-0.1338, 0.0293, 0.1611), (-0.1344, 0.03035, 0.1594), (-0.1341, 0.03011, 0.1603), (-0.1339, 0.02974, 0.1609), (-0.1377, 0.03044, 0.1593), (-0.1371, 0.0293, 0.1622), (-0.1375, 0.03035, 0.1604), (-0.1373, 0.03011, 0.1613), (-0.1372, 0.02974, 0.1619), (-0.1407, 0.03044, 0.1596), (-0.1407, 0.0293, 0.1625), (-0.1407, 0.03035, 0.1607), (-0.1407, 0.03011, 0.1617), (-0.1407, 0.02974, 0.1623), (-0.1436, 0.03044, 0.1593), (-0.1442, 0.0293, 0.1622), (-0.1438, 0.03035, 0.1604), (-0.144, 0.03011, 0.1613), (-0.1441, 0.02974, 0.1619), (-0.1465, 0.03044, 0.1584), (-0.1475, 0.0293, 0.1611), (-0.1469, 0.03035, 0.1594), (-0.1472, 0.03011, 0.1603), (-0.1475, 0.02974, 0.1609), (-0.1491, 0.03044, 0.1569), (-0.1507, 0.0293, 0.1594), (-0.1497, 0.03035, 0.1579), (-0.1502, 0.03011, 0.1587), (-0.1505, 0.02974, 0.1592), (-0.1514, 0.03044, 0.155), (-0.1534, 0.0293, 0.1571), (-0.1521, 0.03035, 0.1558), (-0.1528, 0.03011, 0.1565), (-0.1532, 0.02974, 0.1569), (-0.1533, 0.03044, 0.1526), (-0.1556, 0.0293, 0.1543), (-0.1542, 0.03035, 0.1533), (-0.1549, 0.03011, 0.1538), (-0.1554, 0.02974, 0.1541), (-0.1547, 0.03044, 0.1499), (-0.1573, 0.0293, 0.1511), (-0.1557, 0.03035, 0.1504), (-0.1565, 0.03011, 0.1507), (-0.1571, 0.02974, 0.151), (-0.1555, 0.03044, 0.147), (-0.1583, 0.0293, 0.1476), (-0.1566, 0.03035, 0.1472), (-0.1575, 0.03011, 0.1474), (-0.1581, 0.02974, 0.1475), (-0.1558, 0.03044, 0.1439), (-0.1586, 0.0293, 0.1439), (-0.1569, 0.03035, 0.1439), (-0.1578, 0.03011, 0.1439), (-0.1584, 0.02974, 0.1439), (-0.1555, 0.03044, 0.1409), (-0.1583, 0.0293, 0.1403), (-0.1566, 0.03035, 0.1407), (-0.1575, 0.03011, 0.1405), (-0.1581, 0.02974, 0.1404), (-0.1547, 0.03044, 0.138), (-0.1573, 0.0293, 0.1368), (-0.1557, 0.03035, 0.1375), (-0.1565, 0.03011, 0.1372), (-0.1571, 0.02974, 0.1369), (-0.1533, 0.03044, 0.1353), (-0.1556, 0.0293, 0.1336), (-0.1542, 0.03035, 0.1346), (-0.1549, 0.03011, 0.1341), (-0.1554, 0.02974, 0.1337), (-0.1514, 0.03044, 0.1329), (-0.1534, 0.0293, 0.1308), (-0.1521, 0.03035, 0.1321), (-0.1528, 0.03011, 0.1314), (-0.1532, 0.02974, 0.131), (-0.1491, 0.03044, 0.1309), (-0.1507, 0.0293, 0.1285), (-0.1497, 0.03035, 0.13), (-0.1502, 0.03011, 0.1292), (-0.1505, 0.02974, 0.1287), (-0.1465, 0.03044, 0.1295), (-0.1475, 0.0293, 0.1268), (-0.1469, 0.03035, 0.1285), (-0.1472, 0.03011, 0.1276), (-0.1475, 0.02974, 0.127), (-0.1436, 0.03044, 0.1286), (-0.1442, 0.0293, 0.1257), (-0.1438, 0.03035, 0.1275), (-0.144, 0.03011, 0.1266), (-0.1441, 0.02974, 0.1259)], [], [(20, 22, 23, 24, 21, 25, 27, 28, 29, 26, 5, 7, 8, 9, 6, 0, 2, 3, 4, 1), (54, 59, 25, 21), (56, 45, 5, 26), (0, 6, 49, 44), (19, 16, 65, 66), (41, 1, 4, 40), (40, 4, 3, 42), (42, 3, 2, 43), (43, 2, 0, 44), (5, 45, 46, 7), (7, 46, 47, 8), (8, 47, 48, 9), (9, 48, 49, 6), (20, 50, 51, 22), (22, 51, 52, 23), (23, 52, 53, 24), (24, 53, 54, 21), (56, 26, 29, 55), (55, 29, 28, 57), (57, 28, 27, 58), (58, 27, 25, 59), (41, 50, 20, 1), (12, 10, 41, 40), (13, 12, 40, 42), (14, 13, 42, 43), (11, 14, 43, 44), (16, 19, 46, 45), (19, 18, 47, 46), (18, 17, 48, 47), (17, 15, 49, 48), (31, 34, 51, 50), (34, 33, 52, 51), (33, 32, 53, 52), (32, 30, 54, 53), (37, 35, 56, 55), (38, 37, 55, 57), (39, 38, 57, 58), (36, 39, 58, 59), (10, 31, 50, 41), (15, 11, 44, 49), (35, 16, 45, 56), (30, 36, 59, 54), (61, 60, 62, 63, 64, 69, 68, 67, 66, 65, 76, 75, 77, 78, 79, 74, 73, 72, 71, 70), (36, 30, 74, 79), (35, 37, 75, 76), (18, 19, 66, 67), (37, 38, 77, 75), (17, 18, 67, 68), (38, 39, 78, 77), (15, 17, 68, 69), (10, 12, 60, 61), (39, 36, 79, 78), (34, 31, 70, 71), (12, 13, 62, 60), (31, 10, 61, 70), (33, 34, 71, 72), (13, 14, 63, 62), (11, 15, 69, 64), (32, 33, 72, 73), (14, 11, 64, 63), (16, 35, 76, 65), (30, 32, 73, 74), (111, 268, 113, 80), (82, 123, 128, 83), (83, 128, 133, 84), (84, 133, 138, 85), (85, 138, 143, 86), (86, 143, 148, 87), (87, 148, 153, 88), (88, 153, 158, 89), (89, 158, 163, 90), (90, 163, 168, 91), (91, 168, 173, 92), (92, 173, 178, 93), (93, 178, 183, 94), (94, 183, 188, 95), (95, 188, 193, 96), (96, 193, 198, 97), (97, 198, 203, 98), (98, 203, 208, 99), (99, 208, 213, 100), (100, 213, 218, 101), (101, 218, 223, 102), (102, 223, 228, 103), (103, 228, 233, 104), (104, 233, 238, 105), (105, 238, 243, 106), (106, 243, 248, 107), (107, 248, 253, 108), (108, 253, 258, 109), (109, 258, 263, 110), (110, 263, 268, 111), (80, 113, 118, 81), (81, 118, 123, 82), (80, 81, 82, 83, 84, 85, 86, 87, 88, 89, 90, 91, 92, 93, 94, 95, 96, 97, 98, 99, 100, 101, 102, 103, 104, 105, 106, 107, 108, 109, 110, 111), (118, 113, 116, 121), (121, 116, 115, 120), (120, 115, 114, 119), (119, 114, 112, 117), (123, 118, 121, 126), (126, 121, 120, 125), (125, 120, 119, 124), (124, 119, 117, 122), (128, 123, 126, 131), (131, 126, 125, 130), (130, 125, 124, 129), (129, 124, 122, 127), (133, 128, 131, 136), (136, 131, 130, 135), (135, 130, 129, 134), (134, 129, 127, 132), (138, 133, 136, 141), (141, 136, 135, 140), (140, 135, 134, 139), (139, 134, 132, 137), (143, 138, 141, 146), (146, 141, 140, 145), (145, 140, 139, 144), (144, 139, 137, 142), (148, 143, 146, 151), (151, 146, 145, 150), (150, 145, 144, 149), (149, 144, 142, 147), (153, 148, 151, 156), (156, 151, 150, 155), (155, 150, 149, 154), (154, 149, 147, 152), (158, 153, 156, 161), (161, 156, 155, 160), (160, 155, 154, 159), (159, 154, 152, 157), (163, 158, 161, 166), (166, 161, 160, 165), (165, 160, 159, 164), (164, 159, 157, 162), (168, 163, 166, 171), (171, 166, 165, 170), (170, 165, 164, 169), (169, 164, 162, 167), (173, 168, 171, 176), (176, 171, 170, 175), (175, 170, 169, 174), (174, 169, 167, 172), (178, 173, 176, 181), (181, 176, 175, 180), (180, 175, 174, 179), (179, 174, 172, 177), (183, 178, 181, 186), (186, 181, 180, 185), (185, 180, 179, 184), (184, 179, 177, 182), (188, 183, 186, 191), (191, 186, 185, 190), (190, 185, 184, 189), (189, 184, 182, 187), (193, 188, 191, 196), (196, 191, 190, 195), (195, 190, 189, 194), (194, 189, 187, 192), (198, 193, 196, 201), (201, 196, 195, 200), (200, 195, 194, 199), (199, 194, 192, 197), (203, 198, 201, 206), (206, 201, 200, 205), (205, 200, 199, 204), (204, 199, 197, 202), (208, 203, 206, 211), (211, 206, 205, 210), (210, 205, 204, 209), (209, 204, 202, 207), (213, 208, 211, 216), (216, 211, 210, 215), (215, 210, 209, 214), (214, 209, 207, 212), (218, 213, 216, 221), (221, 216, 215, 220), (220, 215, 214, 219), (219, 214, 212, 217), (223, 218, 221, 226), (226, 221, 220, 225), (225, 220, 219, 224), (224, 219, 217, 222), (228, 223, 226, 231), (231, 226, 225, 230), (230, 225, 224, 229), (229, 224, 222, 227), (233, 228, 231, 236), (236, 231, 230, 235), (235, 230, 229, 234), (234, 229, 227, 232), (238, 233, 236, 241), (241, 236, 235, 240), (240, 235, 234, 239), (239, 234, 232, 237), (243, 238, 241, 246), (246, 241, 240, 245), (245, 240, 239, 244), (244, 239, 237, 242), (248, 243, 246, 251), (251, 246, 245, 250), (250, 245, 244, 249), (249, 244, 242, 247), (253, 248, 251, 256), (256, 251, 250, 255), (255, 250, 249, 254), (254, 249, 247, 252), (258, 253, 256, 261), (261, 256, 255, 260), (260, 255, 254, 259), (259, 254, 252, 257), (263, 258, 261, 266), (266, 261, 260, 265), (265, 260, 259, 264), (264, 259, 257, 262), (268, 263, 266, 271), (271, 266, 265, 270), (270, 265, 264, 269), (269, 264, 262, 267), (113, 268, 271, 116), (116, 271, 270, 115), (115, 270, 269, 114), (114, 269, 267, 112), (117, 112, 267, 262, 257, 252, 247, 242, 237, 232, 227, 222, 217, 212, 207, 202, 197, 192, 187, 182, 177, 172, 167, 162, 157, 152, 147, 142, 137, 132, 127, 122), (303, 460, 305, 272), (274, 315, 320, 275), (275, 320, 325, 276), (276, 325, 330, 277), (277, 330, 335, 278), (278, 335, 340, 279), (279, 340, 345, 280), (280, 345, 350, 281), (281, 350, 355, 282), (282, 355, 360, 283), (283, 360, 365, 284), (284, 365, 370, 285), (285, 370, 375, 286), (286, 375, 380, 287), (287, 380, 385, 288), (288, 385, 390, 289), (289, 390, 395, 290), (290, 395, 400, 291), (291, 400, 405, 292), (292, 405, 410, 293), (293, 410, 415, 294), (294, 415, 420, 295), (295, 420, 425, 296), (296, 425, 430, 297), (297, 430, 435, 298), (298, 435, 440, 299), (299, 440, 445, 300), (300, 445, 450, 301), (301, 450, 455, 302), (302, 455, 460, 303), (272, 305, 310, 273), (273, 310, 315, 274), (272, 273, 274, 275, 276, 277, 278, 279, 280, 281, 282, 283, 284, 285, 286, 287, 288, 289, 290, 291, 292, 293, 294, 295, 296, 297, 298, 299, 300, 301, 302, 303), (310, 305, 308, 313), (313, 308, 307, 312), (312, 307, 306, 311), (311, 306, 304, 309), (315, 310, 313, 318), (318, 313, 312, 317), (317, 312, 311, 316), (316, 311, 309, 314), (320, 315, 318, 323), (323, 318, 317, 322), (322, 317, 316, 321), (321, 316, 314, 319), (325, 320, 323, 328), (328, 323, 322, 327), (327, 322, 321, 326), (326, 321, 319, 324), (330, 325, 328, 333), (333, 328, 327, 332), (332, 327, 326, 331), (331, 326, 324, 329), (335, 330, 333, 338), (338, 333, 332, 337), (337, 332, 331, 336), (336, 331, 329, 334), (340, 335, 338, 343), (343, 338, 337, 342), (342, 337, 336, 341), (341, 336, 334, 339), (345, 340, 343, 348), (348, 343, 342, 347), (347, 342, 341, 346), (346, 341, 339, 344), (350, 345, 348, 353), (353, 348, 347, 352), (352, 347, 346, 351), (351, 346, 344, 349), (355, 350, 353, 358), (358, 353, 352, 357), (357, 352, 351, 356), (356, 351, 349, 354), (360, 355, 358, 363), (363, 358, 357, 362), (362, 357, 356, 361), (361, 356, 354, 359), (365, 360, 363, 368), (368, 363, 362, 367), (367, 362, 361, 366), (366, 361, 359, 364), (370, 365, 368, 373), (373, 368, 367, 372), (372, 367, 366, 371), (371, 366, 364, 369), (375, 370, 373, 378), (378, 373, 372, 377), (377, 372, 371, 376), (376, 371, 369, 374), (380, 375, 378, 383), (383, 378, 377, 382), (382, 377, 376, 381), (381, 376, 374, 379), (385, 380, 383, 388), (388, 383, 382, 387), (387, 382, 381, 386), (386, 381, 379, 384), (390, 385, 388, 393), (393, 388, 387, 392), (392, 387, 386, 391), (391, 386, 384, 389), (395, 390, 393, 398), (398, 393, 392, 397), (397, 392, 391, 396), (396, 391, 389, 394), (400, 395, 398, 403), (403, 398, 397, 402), (402, 397, 396, 401), (401, 396, 394, 399), (405, 400, 403, 408), (408, 403, 402, 407), (407, 402, 401, 406), (406, 401, 399, 404), (410, 405, 408, 413), (413, 408, 407, 412), (412, 407, 406, 411), (411, 406, 404, 409), (415, 410, 413, 418), (418, 413, 412, 417), (417, 412, 411, 416), (416, 411, 409, 414), (420, 415, 418, 423), (423, 418, 417, 422), (422, 417, 416, 421), (421, 416, 414, 419), (425, 420, 423, 428), (428, 423, 422, 427), (427, 422, 421, 426), (426, 421, 419, 424), (430, 425, 428, 433), (433, 428, 427, 432), (432, 427, 426, 431), (431, 426, 424, 429), (435, 430, 433, 438), (438, 433, 432, 437), (437, 432, 431, 436), (436, 431, 429, 434), (440, 435, 438, 443), (443, 438, 437, 442), (442, 437, 436, 441), (441, 436, 434, 439), (445, 440, 443, 448), (448, 443, 442, 447), (447, 442, 441, 446), (446, 441, 439, 444), (450, 445, 448, 453), (453, 448, 447, 452), (452, 447, 446, 451), (451, 446, 444, 449), (455, 450, 453, 458), (458, 453, 452, 457), (457, 452, 451, 456), (456, 451, 449, 454), (460, 455, 458, 463), (463, 458, 457, 462), (462, 457, 456, 461), (461, 456, 454, 459), (305, 460, 463, 308), (308, 463, 462, 307), (307, 462, 461, 306), (306, 461, 459, 304), (309, 304, 459, 454, 449, 444, 439, 434, 429, 424, 419, 414, 409, 404, 399, 394, 389, 384, 379, 374, 369, 364, 359, 354, 349, 344, 339, 334, 329, 324, 319, 314)])
me_cube_005.polygons.foreach_set('material_index', [0, 0, 0, 0, 0, 0, 0, 0, 0, 0, 0, 0, 0, 0, 0, 0, 0, 0, 0, 0, 0, 0, 0, 0, 0, 0, 0, 0, 0, 0, 0, 0, 0, 0, 0, 0, 0, 0, 0, 0, 0, 0, 0, 0, 0, 0, 0, 0, 0, 0, 0, 0, 0, 0, 0, 0, 0, 0, 0, 0, 0, 0, 1, 1, 1, 1, 1, 1, 1, 1, 1, 1, 1, 1, 1, 1, 1, 1, 1, 1, 1, 1, 1, 1, 1, 1, 1, 1, 1, 1, 1, 1, 1, 1, 1, 1, 1, 1, 1, 1, 1, 1, 1, 1, 1, 1, 1, 1, 1, 1, 1, 1, 1, 1, 1, 1, 1, 1, 1, 1, 1, 1, 1, 1, 1, 1, 1, 1, 1, 1, 1, 1, 1, 1, 1, 1, 1, 1, 1, 1, 1, 1, 1, 1, 1, 1, 1, 1, 1, 1, 1, 1, 1, 1, 1, 1, 1, 1, 1, 1, 1, 1, 1, 1, 1, 1, 1, 1, 1, 1, 1, 1, 1, 1, 1, 1, 1, 1, 1, 1, 1, 1, 1, 1, 1, 1, 1, 1, 1, 1, 1, 1, 1, 1, 1, 1, 1, 1, 1, 1, 1, 1, 1, 1, 1, 1, 1, 1, 1, 1, 1, 1, 1, 1, 1, 1, 1, 1, 1, 1, 1, 1, 1, 1, 2, 2, 2, 2, 2, 2, 2, 2, 2, 2, 2, 2, 2, 2, 2, 2, 2, 2, 2, 2, 2, 2, 2, 2, 2, 2, 2, 2, 2, 2, 2, 2, 2, 2, 2, 2, 2, 2, 2, 2, 2, 2, 2, 2, 2, 2, 2, 2, 2, 2, 2, 2, 2, 2, 2, 2, 2, 2, 2, 2, 2, 2, 2, 2, 2, 2, 2, 2, 2, 2, 2, 2, 2, 2, 2, 2, 2, 2, 2, 2, 2, 2, 2, 2, 2, 2, 2, 2, 2, 2, 2, 2, 2, 2, 2, 2, 2, 2, 2, 2, 2, 2, 2, 2, 2, 2, 2, 2, 2, 2, 2, 2, 2, 2, 2, 2, 2, 2, 2, 2, 2, 2, 2, 2, 2, 2, 2, 2, 2, 2, 2, 2, 2, 2, 2, 2, 2, 2, 2, 2, 2, 2, 2, 2, 2, 2, 2, 2, 2, 2, 2, 2, 2, 2, 2, 2, 2, 2, 2, 2, 2, 2])
_uv = me_cube_005.uv_layers.new(name='UVMap')
_uv.uv.foreach_set('vector', [0.375, 0.7784, 0.377, 0.7675, 0.3826, 0.7583, 0.391, 0.7522, 0.4009, 0.75, 0.5991, 0.75, 0.609, 0.7522, 0.6174, 0.7583, 0.623, 0.7675, 0.625, 0.7784, 0.625, 0.9716, 0.623, 0.9825, 0.6174, 0.9917, 0.609, 0.9978, 0.5991, 1.0, 0.4009, 1.0, 0.391, 0.9978, 0.3826, 0.9917, 0.377, 0.9825, 0.375, 0.9716, 0.4009, 0.5, 0.5991, 0.5, 0.5991, 0.75, 0.4009, 0.75, 0.6534, 0.5, 0.8466, 0.5, 0.8466, 0.75, 0.6534, 0.75, 0.4009, 0.0, 0.5991, 0.0, 0.5991, 0.25, 0.4009, 0.25, 0.6026, 0.2768, 0.6033, 0.2807, 0.6033, 0.2807, 0.6026, 0.2768, 0.1534, 0.5, 0.1534, 0.75, 0.1425, 0.75, 0.1425, 0.5, 0.1425, 0.5, 0.1425, 0.75, 0.125, 0.75, 0.125, 0.5, 0.375, 0.25, 0.375, 0.0, 0.391, 0.0, 0.391, 0.25, 0.391, 0.25, 0.391, 0.0, 0.4009, 0.0, 0.4009, 0.25, 0.8466, 0.75, 0.8466, 0.5, 0.8575, 0.5, 0.8575, 0.75, 0.8575, 0.75, 0.8575, 0.5, 0.875, 0.5, 0.875, 0.75, 0.625, 0.0, 0.625, 0.25, 0.609, 0.25, 0.609, 0.0, 0.609, 0.0, 0.609, 0.25, 0.5991, 0.25, 0.5991, 0.0, 0.3466, 0.75, 0.3466, 0.5, 0.3575, 0.5, 0.3575, 0.75, 0.3575, 0.75, 0.3575, 0.5, 0.375, 0.5, 0.375, 0.75, 0.375, 0.75, 0.375, 0.5, 0.391, 0.5, 0.391, 0.75, 0.391, 0.75, 0.391, 0.5, 0.4009, 0.5, 0.4009, 0.75, 0.6534, 0.5, 0.6534, 0.75, 0.6425, 0.75, 0.6425, 0.5, 0.6425, 0.5, 0.6425, 0.75, 0.625, 0.75, 0.625, 0.5, 0.625, 0.5, 0.625, 0.75, 0.609, 0.75, 0.609, 0.5, 0.609, 0.5, 0.609, 0.75, 0.5991, 0.75, 0.5991, 0.5, 0.1534, 0.5, 0.3466, 0.5, 0.3466, 0.75, 0.1534, 0.75, 0.3974, 0.2768, 0.3967, 0.2807, 0.375, 0.2784, 0.377, 0.2675, 0.3982, 0.2754, 0.3974, 0.2768, 0.377, 0.2675, 0.3826, 0.2583, 0.3994, 0.2745, 0.3982, 0.2754, 0.3826, 0.2583, 0.391, 0.2522, 0.403, 0.2738, 0.3994, 0.2745, 0.391, 0.2522, 0.4009, 0.25, 0.6033, 0.2807, 0.6026, 0.2768, 0.623, 0.2675, 0.625, 0.2784, 0.6026, 0.2768, 0.6018, 0.2754, 0.6174, 0.2583, 0.623, 0.2675, 0.6018, 0.2754, 0.6006, 0.2745, 0.609, 0.2522, 0.6174, 0.2583, 0.6006, 0.2745, 0.597, 0.2738, 0.5991, 0.25, 0.609, 0.2522, 0.3967, 0.4693, 0.3974, 0.4732, 0.377, 0.4825, 0.375, 0.4716, 0.3974, 0.4732, 0.3982, 0.4746, 0.3826, 0.4917, 0.377, 0.4825, 0.3982, 0.4746, 0.3994, 0.4755, 0.391, 0.4978, 0.3826, 0.4917, 0.3994, 0.4755, 0.403, 0.4762, 0.4009, 0.5, 0.391, 0.4978, 0.6026, 0.4732, 0.6033, 0.4693, 0.625, 0.4716, 0.623, 0.4825, 0.6018, 0.4746, 0.6026, 0.4732, 0.623, 0.4825, 0.6174, 0.4917, 0.6006, 0.4755, 0.6018, 0.4746, 0.6174, 0.4917, 0.609, 0.4978, 0.597, 0.4762, 0.6006, 0.4755, 0.609, 0.4978, 0.5991, 0.5, 0.3967, 0.2807, 0.3967, 0.4693, 0.375, 0.4716, 0.375, 0.2784, 0.597, 0.2738, 0.403, 0.2738, 0.4009, 0.25, 0.5991, 0.25, 0.6033, 0.4693, 0.6033, 0.2807, 0.625, 0.2784, 0.625, 0.4716, 0.403, 0.4762, 0.597, 0.4762, 0.5991, 0.5, 0.4009, 0.5, 0.3967, 0.2807, 0.3974, 0.2768, 0.3982, 0.2754, 0.3994, 0.2745, 0.403, 0.2738, 0.597, 0.2738, 0.6006, 0.2745, 0.6018, 0.2754, 0.6026, 0.2768, 0.6033, 0.2807, 0.6033, 0.4693, 0.6026, 0.4732, 0.6018, 0.4746, 0.6006, 0.4755, 0.597, 0.4762, 0.403, 0.4762, 0.3994, 0.4755, 0.3982, 0.4746, 0.3974, 0.4732, 0.3967, 0.4693, 0.597, 0.4762, 0.403, 0.4762, 0.403, 0.4762, 0.597, 0.4762, 0.6033, 0.4693, 0.6026, 0.4732, 0.6026, 0.4732, 0.6033, 0.4693, 0.6018, 0.2754, 0.6026, 0.2768, 0.6026, 0.2768, 0.6018, 0.2754, 0.6026, 0.4732, 0.6018, 0.4746, 0.6018, 0.4746, 0.6026, 0.4732, 0.6006, 0.2745, 0.6018, 0.2754, 0.6018, 0.2754, 0.6006, 0.2745, 0.6018, 0.4746, 0.6006, 0.4755, 0.6006, 0.4755, 0.6018, 0.4746, 0.597, 0.2738, 0.6006, 0.2745, 0.6006, 0.2745, 0.597, 0.2738, 0.3967, 0.2807, 0.3974, 0.2768, 0.3974, 0.2768, 0.3967, 0.2807, 0.6006, 0.4755, 0.597, 0.4762, 0.597, 0.4762, 0.6006, 0.4755, 0.3974, 0.4732, 0.3967, 0.4693, 0.3967, 0.4693, 0.3974, 0.4732, 0.3974, 0.2768, 0.3982, 0.2754, 0.3982, 0.2754, 0.3974, 0.2768, 0.3967, 0.4693, 0.3967, 0.2807, 0.3967, 0.2807, 0.3967, 0.4693, 0.3982, 0.4746, 0.3974, 0.4732, 0.3974, 0.4732, 0.3982, 0.4746, 0.3982, 0.2754, 0.3994, 0.2745, 0.3994, 0.2745, 0.3982, 0.2754, 0.403, 0.2738, 0.597, 0.2738, 0.597, 0.2738, 0.403, 0.2738, 0.3994, 0.4755, 0.3982, 0.4746, 0.3982, 0.4746, 0.3994, 0.4755, 0.3994, 0.2745, 0.403, 0.2738, 0.403, 0.2738, 0.3994, 0.2745, 0.6033, 0.2807, 0.6033, 0.4693, 0.6033, 0.4693, 0.6033, 0.2807, 0.403, 0.4762, 0.3994, 0.4755, 0.3994, 0.4755, 0.403, 0.4762, 0.03125, 0.5, 0.03125, 0.9607, 0.0, 0.9607, 0.0, 0.5, 0.9375, 0.5, 0.9375, 0.9607, 0.9062, 0.9607, 0.9062, 0.5, 0.9062, 0.5, 0.9062, 0.9607, 0.875, 0.9607, 0.875, 0.5, 0.875, 0.5, 0.875, 0.9607, 0.8438, 0.9607, 0.8438, 0.5, 0.8438, 0.5, 0.8438, 0.9607, 0.8125, 0.9607, 0.8125, 0.5, 0.8125, 0.5, 0.8125, 0.9607, 0.7812, 0.9607, 0.7812, 0.5, 0.7812, 0.5, 0.7812, 0.9607, 0.75, 0.9607, 0.75, 0.5, 0.75, 0.5, 0.75, 0.9607, 0.7188, 0.9607, 0.7188, 0.5, 0.7188, 0.5, 0.7188, 0.9607, 0.6875, 0.9607, 0.6875, 0.5, 0.6875, 0.5, 0.6875, 0.9607, 0.6562, 0.9607, 0.6562, 0.5, 0.6562, 0.5, 0.6562, 0.9607, 0.625, 0.9607, 0.625, 0.5, 0.625, 0.5, 0.625, 0.9607, 0.5938, 0.9607, 0.5938, 0.5, 0.5938, 0.5, 0.5938, 0.9607, 0.5625, 0.9607, 0.5625, 0.5, 0.5625, 0.5, 0.5625, 0.9607, 0.5312, 0.9607, 0.5312, 0.5, 0.5312, 0.5, 0.5312, 0.9607, 0.5, 0.9607, 0.5, 0.5, 0.5, 0.5, 0.5, 0.9607, 0.4688, 0.9607, 0.4688, 0.5, 0.4688, 0.5, 0.4688, 0.9607, 0.4375, 0.9607, 0.4375, 0.5, 0.4375, 0.5, 0.4375, 0.9607, 0.4062, 0.9607, 0.4062, 0.5, 0.4062, 0.5, 0.4062, 0.9607, 0.375, 0.9607, 0.375, 0.5, 0.375, 0.5, 0.375, 0.9607, 0.3438, 0.9607, 0.3438, 0.5, 0.3438, 0.5, 0.3438, 0.9607, 0.3125, 0.9607, 0.3125, 0.5, 0.3125, 0.5, 0.3125, 0.9607, 0.2812, 0.9607, 0.2812, 0.5, 0.2812, 0.5, 0.2812, 0.9607, 0.25, 0.9607, 0.25, 0.5, 0.25, 0.5, 0.25, 0.9607, 0.2188, 0.9607, 0.2188, 0.5, 0.2188, 0.5, 0.2188, 0.9607, 0.1875, 0.9607, 0.1875, 0.5, 0.1875, 0.5, 0.1875, 0.9607, 0.1562, 0.9607, 0.1562, 0.5, 0.1562, 0.5, 0.1562, 0.9607, 0.125, 0.9607, 0.125, 0.5, 0.125, 0.5, 0.125, 0.9607, 0.09375, 0.9607, 0.09375, 0.5, 0.09375, 0.5, 0.09375, 0.9607, 0.0625, 0.9607, 0.0625, 0.5, 0.0625, 0.5, 0.0625, 0.9607, 0.03125, 0.9607, 0.03125, 0.5, 1.0, 0.5, 1.0, 0.9607, 0.9688, 0.9607, 0.9688, 0.5, 0.9688, 0.5, 0.9688, 0.9607, 0.9375, 0.9607, 0.9375, 0.5, 0.75, 0.49, 0.7968, 0.4854, 0.8418, 0.4717, 0.8833, 0.4496, 0.9197, 0.4197, 0.9496, 0.3833, 0.9717, 0.3418, 0.9854, 0.2968, 0.99, 0.25, 0.9854, 0.2032, 0.9717, 0.1582, 0.9496, 0.1167, 0.9197, 0.08029, 0.8833, 0.05045, 0.8418, 0.02827, 0.7968, 0.01461, 0.75, 0.01, 0.7032, 0.01461, 0.6582, 0.02827, 0.6167, 0.05045, 0.5803, 0.08029, 0.5504, 0.1167, 0.5283, 0.1582, 0.5146, 0.2032, 0.51, 0.25, 0.5146, 0.2968, 0.5283, 0.3418, 0.5504, 0.3833, 0.5803, 0.4197, 0.6167, 0.4496, 0.6582, 0.4717, 0.7032, 0.4854, 0.9688, 0.9607, 1.0, 0.9607, 0.9998, 0.9758, 0.9689, 0.9758, 0.9689, 0.9758, 0.9998, 0.9758, 0.9993, 1.0, 0.9695, 1.0, 0.2957, 0.4855, 0.2511, 0.4899, 0.25, 0.4666, 0.2923, 0.4625, 0.2923, 0.4625, 0.25, 0.4666, 0.25, 0.4521, 0.2894, 0.4482, 0.9375, 0.9607, 0.9688, 0.9607, 0.9686, 0.9758, 0.9377, 0.9758, 0.9377, 0.9758, 0.9686, 0.9758, 0.968, 1.0, 0.9382, 1.0, 0.3408, 0.472, 0.2979, 0.4851, 0.2923, 0.4625, 0.3329, 0.4501, 0.3329, 0.4501, 0.2923, 0.4625, 0.2894, 0.4482, 0.3273, 0.4367, 0.9062, 0.9607, 0.9375, 0.9607, 0.9373, 0.9758, 0.9064, 0.9758, 0.9064, 0.9758, 0.9373, 0.9758, 0.9368, 1.0, 0.907, 1.0, 0.3824, 0.4501, 0.3428, 0.4712, 0.3329, 0.4501, 0.3703, 0.4301, 0.3703, 0.4301, 0.3329, 0.4501, 0.3273, 0.4367, 0.3623, 0.4181, 0.875, 0.9607, 0.9062, 0.9607, 0.9061, 0.9758, 0.8752, 0.9758, 0.8752, 0.9758, 0.9061, 0.9758, 0.9055, 1.0, 0.8757, 1.0, 0.4189, 0.4204, 0.3842, 0.4489, 0.3703, 0.4301, 0.4032, 0.4032, 0.4032, 0.4032, 0.3703, 0.4301, 0.3623, 0.4181, 0.3929, 0.3929, 0.8438, 0.9607, 0.875, 0.9607, 0.8748, 0.9758, 0.8439, 0.9758, 0.8439, 0.9758, 0.8748, 0.9758, 0.8743, 1.0, 0.8445, 1.0, 0.4489, 0.3842, 0.4204, 0.4189, 0.4032, 0.4032, 0.4301, 0.3703, 0.4301, 0.3703, 0.4032, 0.4032, 0.3929, 0.3929, 0.4181, 0.3623, 0.8125, 0.9607, 0.8438, 0.9607, 0.8436, 0.9758, 0.8127, 0.9758, 0.8127, 0.9758, 0.8436, 0.9758, 0.843, 1.0, 0.8132, 1.0, 0.4712, 0.3428, 0.4501, 0.3824, 0.4301, 0.3703, 0.4501, 0.3329, 0.4501, 0.3329, 0.4301, 0.3703, 0.4181, 0.3623, 0.4367, 0.3273, 0.7812, 0.9607, 0.8125, 0.9607, 0.8123, 0.9758, 0.7814, 0.9758, 0.7814, 0.9758, 0.8123, 0.9758, 0.8118, 1.0, 0.782, 1.0, 0.4851, 0.2979, 0.472, 0.3408, 0.4501, 0.3329, 0.4625, 0.2923, 0.4625, 0.2923, 0.4501, 0.3329, 0.4367, 0.3273, 0.4482, 0.2894, 0.75, 0.9607, 0.7812, 0.9607, 0.7811, 0.9758, 0.7502, 0.9758, 0.7502, 0.9758, 0.7811, 0.9758, 0.7805, 1.0, 0.7507, 1.0, 0.4899, 0.2511, 0.4855, 0.2957, 0.4625, 0.2923, 0.4666, 0.25, 0.4666, 0.25, 0.4625, 0.2923, 0.4482, 0.2894, 0.4521, 0.25, 0.7188, 0.9607, 0.75, 0.9607, 0.7498, 0.9758, 0.7189, 0.9758, 0.7189, 0.9758, 0.7498, 0.9758, 0.7493, 1.0, 0.7195, 1.0, 0.4855, 0.2043, 0.4899, 0.2489, 0.4666, 0.25, 0.4625, 0.2077, 0.4625, 0.2077, 0.4666, 0.25, 0.4521, 0.25, 0.4482, 0.2106, 0.6875, 0.9607, 0.7188, 0.9607, 0.7186, 0.9758, 0.6877, 0.9758, 0.6877, 0.9758, 0.7186, 0.9758, 0.718, 1.0, 0.6882, 1.0, 0.472, 0.1592, 0.4851, 0.2021, 0.4625, 0.2077, 0.4501, 0.1671, 0.4501, 0.1671, 0.4625, 0.2077, 0.4482, 0.2106, 0.4367, 0.1727, 0.6562, 0.9607, 0.6875, 0.9607, 0.6873, 0.9758, 0.6564, 0.9758, 0.6564, 0.9758, 0.6873, 0.9758, 0.6868, 1.0, 0.657, 1.0, 0.4501, 0.1176, 0.4712, 0.1572, 0.4501, 0.1671, 0.4301, 0.1297, 0.4301, 0.1297, 0.4501, 0.1671, 0.4367, 0.1727, 0.4181, 0.1377, 0.625, 0.9607, 0.6562, 0.9607, 0.6561, 0.9758, 0.6252, 0.9758, 0.6252, 0.9758, 0.6561, 0.9758, 0.6555, 1.0, 0.6257, 1.0, 0.4204, 0.08114, 0.4489, 0.1158, 0.4301, 0.1297, 0.4032, 0.09683, 0.4032, 0.09683, 0.4301, 0.1297, 0.4181, 0.1377, 0.3929, 0.1071, 0.5938, 0.9607, 0.625, 0.9607, 0.6248, 0.9758, 0.5939, 0.9758, 0.5939, 0.9758, 0.6248, 0.9758, 0.6243, 1.0, 0.5945, 1.0, 0.3842, 0.05114, 0.4189, 0.0796, 0.4032, 0.09683, 0.3703, 0.06989, 0.3703, 0.06989, 0.4032, 0.09683, 0.3929, 0.1071, 0.3623, 0.08194, 0.5625, 0.9607, 0.5938, 0.9607, 0.5936, 0.9758, 0.5627, 0.9758, 0.5627, 0.9758, 0.5936, 0.9758, 0.593, 1.0, 0.5632, 1.0, 0.3428, 0.02878, 0.3824, 0.04993, 0.3703, 0.06989, 0.3329, 0.04987, 0.3329, 0.04987, 0.3703, 0.06989, 0.3623, 0.08194, 0.3273, 0.06327, 0.5312, 0.9607, 0.5625, 0.9607, 0.5623, 0.9758, 0.5314, 0.9758, 0.5314, 0.9758, 0.5623, 0.9758, 0.5618, 1.0, 0.532, 1.0, 0.2979, 0.01493, 0.3408, 0.02795, 0.3329, 0.04987, 0.2923, 0.03755, 0.2923, 0.03755, 0.3329, 0.04987, 0.3273, 0.06327, 0.2894, 0.05176, 0.5, 0.9607, 0.5312, 0.9607, 0.5311, 0.9758, 0.5002, 0.9758, 0.5002, 0.9758, 0.5311, 0.9758, 0.5305, 1.0, 0.5007, 1.0, 0.2511, 0.01011, 0.2957, 0.0145, 0.2923, 0.03755, 0.25, 0.03338, 0.25, 0.03338, 0.2923, 0.03755, 0.2894, 0.05176, 0.25, 0.04788, 0.4688, 0.9607, 0.5, 0.9607, 0.4998, 0.9758, 0.4689, 0.9758, 0.4689, 0.9758, 0.4998, 0.9758, 0.4993, 1.0, 0.4695, 1.0, 0.2043, 0.0145, 0.2489, 0.01011, 0.25, 0.03338, 0.2077, 0.03755, 0.2077, 0.03755, 0.25, 0.03338, 0.25, 0.04788, 0.2106, 0.05176, 0.4375, 0.9607, 0.4688, 0.9607, 0.4686, 0.9758, 0.4377, 0.9758, 0.4377, 0.9758, 0.4686, 0.9758, 0.468, 1.0, 0.4382, 1.0, 0.1592, 0.02795, 0.2021, 0.01493, 0.2077, 0.03755, 0.1671, 0.04987, 0.1671, 0.04987, 0.2077, 0.03755, 0.2106, 0.05176, 0.1727, 0.06327, 0.4062, 0.9607, 0.4375, 0.9607, 0.4373, 0.9758, 0.4064, 0.9758, 0.4064, 0.9758, 0.4373, 0.9758, 0.4368, 1.0, 0.407, 1.0, 0.1176, 0.04993, 0.1572, 0.02878, 0.1671, 0.04987, 0.1297, 0.06989, 0.1297, 0.06989, 0.1671, 0.04987, 0.1727, 0.06327, 0.1377, 0.08194, 0.375, 0.9607, 0.4062, 0.9607, 0.4061, 0.9758, 0.3752, 0.9758, 0.3752, 0.9758, 0.4061, 0.9758, 0.4055, 1.0, 0.3757, 1.0, 0.08114, 0.0796, 0.1158, 0.05114, 0.1297, 0.06989, 0.09683, 0.09683, 0.09683, 0.09683, 0.1297, 0.06989, 0.1377, 0.08194, 0.1071, 0.1071, 0.3438, 0.9607, 0.375, 0.9607, 0.3748, 0.9758, 0.3439, 0.9758, 0.3439, 0.9758, 0.3748, 0.9758, 0.3743, 1.0, 0.3445, 1.0, 0.05114, 0.1158, 0.0796, 0.08114, 0.09683, 0.09683, 0.06989, 0.1297, 0.06989, 0.1297, 0.09683, 0.09683, 0.1071, 0.1071, 0.08194, 0.1377, 0.3125, 0.9607, 0.3438, 0.9607, 0.3436, 0.9758, 0.3127, 0.9758, 0.3127, 0.9758, 0.3436, 0.9758, 0.343, 1.0, 0.3132, 1.0, 0.02878, 0.1572, 0.04993, 0.1176, 0.06989, 0.1297, 0.04987, 0.1671, 0.04987, 0.1671, 0.06989, 0.1297, 0.08194, 0.1377, 0.06327, 0.1727, 0.2812, 0.9607, 0.3125, 0.9607, 0.3123, 0.9758, 0.2814, 0.9758, 0.2814, 0.9758, 0.3123, 0.9758, 0.3118, 1.0, 0.282, 1.0, 0.01493, 0.2021, 0.02795, 0.1592, 0.04987, 0.1671, 0.03755, 0.2077, 0.03755, 0.2077, 0.04987, 0.1671, 0.06327, 0.1727, 0.05176, 0.2106, 0.25, 0.9607, 0.2812, 0.9607, 0.2811, 0.9758, 0.2502, 0.9758, 0.2502, 0.9758, 0.2811, 0.9758, 0.2805, 1.0, 0.2507, 1.0, 0.01011, 0.2489, 0.0145, 0.2043, 0.03755, 0.2077, 0.03338, 0.25, 0.03338, 0.25, 0.03755, 0.2077, 0.05176, 0.2106, 0.04788, 0.25, 0.2188, 0.9607, 0.25, 0.9607, 0.2498, 0.9758, 0.2189, 0.9758, 0.2189, 0.9758, 0.2498, 0.9758, 0.2493, 1.0, 0.2195, 1.0, 0.0145, 0.2957, 0.01011, 0.2511, 0.03338, 0.25, 0.03755, 0.2923, 0.03755, 0.2923, 0.03338, 0.25, 0.04788, 0.25, 0.05176, 0.2894, 0.1875, 0.9607, 0.2188, 0.9607, 0.2186, 0.9758, 0.1877, 0.9758, 0.1877, 0.9758, 0.2186, 0.9758, 0.218, 1.0, 0.1882, 1.0, 0.02795, 0.3408, 0.01493, 0.2979, 0.03755, 0.2923, 0.04987, 0.3329, 0.04987, 0.3329, 0.03755, 0.2923, 0.05176, 0.2894, 0.06327, 0.3273, 0.1562, 0.9607, 0.1875, 0.9607, 0.1873, 0.9758, 0.1564, 0.9758, 0.1564, 0.9758, 0.1873, 0.9758, 0.1868, 1.0, 0.157, 1.0, 0.04993, 0.3824, 0.02878, 0.3428, 0.04987, 0.3329, 0.06989, 0.3703, 0.06989, 0.3703, 0.04987, 0.3329, 0.06327, 0.3273, 0.08194, 0.3623, 0.125, 0.9607, 0.1562, 0.9607, 0.1561, 0.9758, 0.1252, 0.9758, 0.1252, 0.9758, 0.1561, 0.9758, 0.1555, 1.0, 0.1257, 1.0, 0.0796, 0.4189, 0.05114, 0.3842, 0.06989, 0.3703, 0.09683, 0.4032, 0.09683, 0.4032, 0.06989, 0.3703, 0.08194, 0.3623, 0.1071, 0.3929, 0.09375, 0.9607, 0.125, 0.9607, 0.1248, 0.9758, 0.09394, 0.9758, 0.09394, 0.9758, 0.1248, 0.9758, 0.1243, 1.0, 0.09447, 1.0, 0.1158, 0.4489, 0.08114, 0.4204, 0.09683, 0.4032, 0.1297, 0.4301, 0.1297, 0.4301, 0.09683, 0.4032, 0.1071, 0.3929, 0.1377, 0.4181, 0.0625, 0.9607, 0.09375, 0.9607, 0.09356, 0.9758, 0.06269, 0.9758, 0.06269, 0.9758, 0.09356, 0.9758, 0.09303, 1.0, 0.06322, 1.0, 0.1572, 0.4712, 0.1176, 0.4501, 0.1297, 0.4301, 0.1671, 0.4501, 0.1671, 0.4501, 0.1297, 0.4301, 0.1377, 0.4181, 0.1727, 0.4367, 0.03125, 0.9607, 0.0625, 0.9607, 0.06231, 0.9758, 0.03144, 0.9758, 0.03144, 0.9758, 0.06231, 0.9758, 0.06178, 1.0, 0.03197, 1.0, 0.2021, 0.4851, 0.1592, 0.472, 0.1671, 0.4501, 0.2077, 0.4625, 0.2077, 0.4625, 0.1671, 0.4501, 0.1727, 0.4367, 0.2106, 0.4482, 0.0, 0.9607, 0.03125, 0.9607, 0.03106, 0.9758, 0.0001877, 0.9758, 0.0001877, 0.9758, 0.03106, 0.9758, 0.03053, 1.0, 0.0007223, 1.0, 0.2489, 0.4899, 0.2043, 0.4855, 0.2077, 0.4625, 0.25, 0.4666, 0.25, 0.4666, 0.2077, 0.4625, 0.2106, 0.4482, 0.25, 0.4521, 0.2894, 0.4482, 0.25, 0.4521, 0.2106, 0.4482, 0.1727, 0.4367, 0.1377, 0.4181, 0.1071, 0.3929, 0.08194, 0.3623, 0.06327, 0.3273, 0.05176, 0.2894, 0.04788, 0.25, 0.05176, 0.2106, 0.06327, 0.1727, 0.08194, 0.1377, 0.1071, 0.1071, 0.1377, 0.08194, 0.1727, 0.06327, 0.2106, 0.05176, 0.25, 0.04788, 0.2894, 0.05176, 0.3273, 0.06327, 0.3623, 0.08194, 0.3929, 0.1071, 0.4181, 0.1377, 0.4367, 0.1727, 0.4482, 0.2106, 0.4521, 0.25, 0.4482, 0.2894, 0.4367, 0.3273, 0.4181, 0.3623, 0.3929, 0.3929, 0.3623, 0.4181, 0.3273, 0.4367, 0.03125, 0.5, 0.03125, 0.9607, 0.0, 0.9607, 0.0, 0.5, 0.9375, 0.5, 0.9375, 0.9607, 0.9062, 0.9607, 0.9062, 0.5, 0.9062, 0.5, 0.9062, 0.9607, 0.875, 0.9607, 0.875, 0.5, 0.875, 0.5, 0.875, 0.9607, 0.8438, 0.9607, 0.8438, 0.5, 0.8438, 0.5, 0.8438, 0.9607, 0.8125, 0.9607, 0.8125, 0.5, 0.8125, 0.5, 0.8125, 0.9607, 0.7812, 0.9607, 0.7812, 0.5, 0.7812, 0.5, 0.7812, 0.9607, 0.75, 0.9607, 0.75, 0.5, 0.75, 0.5, 0.75, 0.9607, 0.7188, 0.9607, 0.7188, 0.5, 0.7188, 0.5, 0.7188, 0.9607, 0.6875, 0.9607, 0.6875, 0.5, 0.6875, 0.5, 0.6875, 0.9607, 0.6562, 0.9607, 0.6562, 0.5, 0.6562, 0.5, 0.6562, 0.9607, 0.625, 0.9607, 0.625, 0.5, 0.625, 0.5, 0.625, 0.9607, 0.5938, 0.9607, 0.5938, 0.5, 0.5938, 0.5, 0.5938, 0.9607, 0.5625, 0.9607, 0.5625, 0.5, 0.5625, 0.5, 0.5625, 0.9607, 0.5312, 0.9607, 0.5312, 0.5, 0.5312, 0.5, 0.5312, 0.9607, 0.5, 0.9607, 0.5, 0.5, 0.5, 0.5, 0.5, 0.9607, 0.4688, 0.9607, 0.4688, 0.5, 0.4688, 0.5, 0.4688, 0.9607, 0.4375, 0.9607, 0.4375, 0.5, 0.4375, 0.5, 0.4375, 0.9607, 0.4062, 0.9607, 0.4062, 0.5, 0.4062, 0.5, 0.4062, 0.9607, 0.375, 0.9607, 0.375, 0.5, 0.375, 0.5, 0.375, 0.9607, 0.3438, 0.9607, 0.3438, 0.5, 0.3438, 0.5, 0.3438, 0.9607, 0.3125, 0.9607, 0.3125, 0.5, 0.3125, 0.5, 0.3125, 0.9607, 0.2812, 0.9607, 0.2812, 0.5, 0.2812, 0.5, 0.2812, 0.9607, 0.25, 0.9607, 0.25, 0.5, 0.25, 0.5, 0.25, 0.9607, 0.2188, 0.9607, 0.2188, 0.5, 0.2188, 0.5, 0.2188, 0.9607, 0.1875, 0.9607, 0.1875, 0.5, 0.1875, 0.5, 0.1875, 0.9607, 0.1562, 0.9607, 0.1562, 0.5, 0.1562, 0.5, 0.1562, 0.9607, 0.125, 0.9607, 0.125, 0.5, 0.125, 0.5, 0.125, 0.9607, 0.09375, 0.9607, 0.09375, 0.5, 0.09375, 0.5, 0.09375, 0.9607, 0.0625, 0.9607, 0.0625, 0.5, 0.0625, 0.5, 0.0625, 0.9607, 0.03125, 0.9607, 0.03125, 0.5, 1.0, 0.5, 1.0, 0.9607, 0.9688, 0.9607, 0.9688, 0.5, 0.9688, 0.5, 0.9688, 0.9607, 0.9375, 0.9607, 0.9375, 0.5, 0.75, 0.49, 0.7968, 0.4854, 0.8418, 0.4717, 0.8833, 0.4496, 0.9197, 0.4197, 0.9496, 0.3833, 0.9717, 0.3418, 0.9854, 0.2968, 0.99, 0.25, 0.9854, 0.2032, 0.9717, 0.1582, 0.9496, 0.1167, 0.9197, 0.08029, 0.8833, 0.05045, 0.8418, 0.02827, 0.7968, 0.01461, 0.75, 0.01, 0.7032, 0.01461, 0.6582, 0.02827, 0.6167, 0.05045, 0.5803, 0.08029, 0.5504, 0.1167, 0.5283, 0.1582, 0.5146, 0.2032, 0.51, 0.25, 0.5146, 0.2968, 0.5283, 0.3418, 0.5504, 0.3833, 0.5803, 0.4197, 0.6167, 0.4496, 0.6582, 0.4717, 0.7032, 0.4854, 0.9688, 0.9607, 1.0, 0.9607, 0.9998, 0.9758, 0.9689, 0.9758, 0.9689, 0.9758, 0.9998, 0.9758, 0.9993, 1.0, 0.9695, 1.0, 0.2957, 0.4855, 0.2511, 0.4899, 0.25, 0.4666, 0.2923, 0.4625, 0.2923, 0.4625, 0.25, 0.4666, 0.25, 0.4521, 0.2894, 0.4482, 0.9375, 0.9607, 0.9688, 0.9607, 0.9686, 0.9758, 0.9377, 0.9758, 0.9377, 0.9758, 0.9686, 0.9758, 0.968, 1.0, 0.9382, 1.0, 0.3408, 0.472, 0.2979, 0.4851, 0.2923, 0.4625, 0.3329, 0.4501, 0.3329, 0.4501, 0.2923, 0.4625, 0.2894, 0.4482, 0.3273, 0.4367, 0.9062, 0.9607, 0.9375, 0.9607, 0.9373, 0.9758, 0.9064, 0.9758, 0.9064, 0.9758, 0.9373, 0.9758, 0.9368, 1.0, 0.907, 1.0, 0.3824, 0.4501, 0.3428, 0.4712, 0.3329, 0.4501, 0.3703, 0.4301, 0.3703, 0.4301, 0.3329, 0.4501, 0.3273, 0.4367, 0.3623, 0.4181, 0.875, 0.9607, 0.9062, 0.9607, 0.9061, 0.9758, 0.8752, 0.9758, 0.8752, 0.9758, 0.9061, 0.9758, 0.9055, 1.0, 0.8757, 1.0, 0.4189, 0.4204, 0.3842, 0.4489, 0.3703, 0.4301, 0.4032, 0.4032, 0.4032, 0.4032, 0.3703, 0.4301, 0.3623, 0.4181, 0.3929, 0.3929, 0.8438, 0.9607, 0.875, 0.9607, 0.8748, 0.9758, 0.8439, 0.9758, 0.8439, 0.9758, 0.8748, 0.9758, 0.8743, 1.0, 0.8445, 1.0, 0.4489, 0.3842, 0.4204, 0.4189, 0.4032, 0.4032, 0.4301, 0.3703, 0.4301, 0.3703, 0.4032, 0.4032, 0.3929, 0.3929, 0.4181, 0.3623, 0.8125, 0.9607, 0.8438, 0.9607, 0.8436, 0.9758, 0.8127, 0.9758, 0.8127, 0.9758, 0.8436, 0.9758, 0.843, 1.0, 0.8132, 1.0, 0.4712, 0.3428, 0.4501, 0.3824, 0.4301, 0.3703, 0.4501, 0.3329, 0.4501, 0.3329, 0.4301, 0.3703, 0.4181, 0.3623, 0.4367, 0.3273, 0.7812, 0.9607, 0.8125, 0.9607, 0.8123, 0.9758, 0.7814, 0.9758, 0.7814, 0.9758, 0.8123, 0.9758, 0.8118, 1.0, 0.782, 1.0, 0.4851, 0.2979, 0.472, 0.3408, 0.4501, 0.3329, 0.4625, 0.2923, 0.4625, 0.2923, 0.4501, 0.3329, 0.4367, 0.3273, 0.4482, 0.2894, 0.75, 0.9607, 0.7812, 0.9607, 0.7811, 0.9758, 0.7502, 0.9758, 0.7502, 0.9758, 0.7811, 0.9758, 0.7805, 1.0, 0.7507, 1.0, 0.4899, 0.2511, 0.4855, 0.2957, 0.4625, 0.2923, 0.4666, 0.25, 0.4666, 0.25, 0.4625, 0.2923, 0.4482, 0.2894, 0.4521, 0.25, 0.7188, 0.9607, 0.75, 0.9607, 0.7498, 0.9758, 0.7189, 0.9758, 0.7189, 0.9758, 0.7498, 0.9758, 0.7493, 1.0, 0.7195, 1.0, 0.4855, 0.2043, 0.4899, 0.2489, 0.4666, 0.25, 0.4625, 0.2077, 0.4625, 0.2077, 0.4666, 0.25, 0.4521, 0.25, 0.4482, 0.2106, 0.6875, 0.9607, 0.7188, 0.9607, 0.7186, 0.9758, 0.6877, 0.9758, 0.6877, 0.9758, 0.7186, 0.9758, 0.718, 1.0, 0.6882, 1.0, 0.472, 0.1592, 0.4851, 0.2021, 0.4625, 0.2077, 0.4501, 0.1671, 0.4501, 0.1671, 0.4625, 0.2077, 0.4482, 0.2106, 0.4367, 0.1727, 0.6562, 0.9607, 0.6875, 0.9607, 0.6873, 0.9758, 0.6564, 0.9758, 0.6564, 0.9758, 0.6873, 0.9758, 0.6868, 1.0, 0.657, 1.0, 0.4501, 0.1176, 0.4712, 0.1572, 0.4501, 0.1671, 0.4301, 0.1297, 0.4301, 0.1297, 0.4501, 0.1671, 0.4367, 0.1727, 0.4181, 0.1377, 0.625, 0.9607, 0.6562, 0.9607, 0.6561, 0.9758, 0.6252, 0.9758, 0.6252, 0.9758, 0.6561, 0.9758, 0.6555, 1.0, 0.6257, 1.0, 0.4204, 0.08114, 0.4489, 0.1158, 0.4301, 0.1297, 0.4032, 0.09683, 0.4032, 0.09683, 0.4301, 0.1297, 0.4181, 0.1377, 0.3929, 0.1071, 0.5938, 0.9607, 0.625, 0.9607, 0.6248, 0.9758, 0.5939, 0.9758, 0.5939, 0.9758, 0.6248, 0.9758, 0.6243, 1.0, 0.5945, 1.0, 0.3842, 0.05114, 0.4189, 0.0796, 0.4032, 0.09683, 0.3703, 0.06989, 0.3703, 0.06989, 0.4032, 0.09683, 0.3929, 0.1071, 0.3623, 0.08194, 0.5625, 0.9607, 0.5938, 0.9607, 0.5936, 0.9758, 0.5627, 0.9758, 0.5627, 0.9758, 0.5936, 0.9758, 0.593, 1.0, 0.5632, 1.0, 0.3428, 0.02878, 0.3824, 0.04993, 0.3703, 0.06989, 0.3329, 0.04987, 0.3329, 0.04987, 0.3703, 0.06989, 0.3623, 0.08194, 0.3273, 0.06327, 0.5312, 0.9607, 0.5625, 0.9607, 0.5623, 0.9758, 0.5314, 0.9758, 0.5314, 0.9758, 0.5623, 0.9758, 0.5618, 1.0, 0.532, 1.0, 0.2979, 0.01493, 0.3408, 0.02795, 0.3329, 0.04987, 0.2923, 0.03755, 0.2923, 0.03755, 0.3329, 0.04987, 0.3273, 0.06327, 0.2894, 0.05176, 0.5, 0.9607, 0.5312, 0.9607, 0.5311, 0.9758, 0.5002, 0.9758, 0.5002, 0.9758, 0.5311, 0.9758, 0.5305, 1.0, 0.5007, 1.0, 0.2511, 0.01011, 0.2957, 0.0145, 0.2923, 0.03755, 0.25, 0.03338, 0.25, 0.03338, 0.2923, 0.03755, 0.2894, 0.05176, 0.25, 0.04788, 0.4688, 0.9607, 0.5, 0.9607, 0.4998, 0.9758, 0.4689, 0.9758, 0.4689, 0.9758, 0.4998, 0.9758, 0.4993, 1.0, 0.4695, 1.0, 0.2043, 0.0145, 0.2489, 0.01011, 0.25, 0.03338, 0.2077, 0.03755, 0.2077, 0.03755, 0.25, 0.03338, 0.25, 0.04788, 0.2106, 0.05176, 0.4375, 0.9607, 0.4688, 0.9607, 0.4686, 0.9758, 0.4377, 0.9758, 0.4377, 0.9758, 0.4686, 0.9758, 0.468, 1.0, 0.4382, 1.0, 0.1592, 0.02795, 0.2021, 0.01493, 0.2077, 0.03755, 0.1671, 0.04987, 0.1671, 0.04987, 0.2077, 0.03755, 0.2106, 0.05176, 0.1727, 0.06327, 0.4062, 0.9607, 0.4375, 0.9607, 0.4373, 0.9758, 0.4064, 0.9758, 0.4064, 0.9758, 0.4373, 0.9758, 0.4368, 1.0, 0.407, 1.0, 0.1176, 0.04993, 0.1572, 0.02878, 0.1671, 0.04987, 0.1297, 0.06989, 0.1297, 0.06989, 0.1671, 0.04987, 0.1727, 0.06327, 0.1377, 0.08194, 0.375, 0.9607, 0.4062, 0.9607, 0.4061, 0.9758, 0.3752, 0.9758, 0.3752, 0.9758, 0.4061, 0.9758, 0.4055, 1.0, 0.3757, 1.0, 0.08114, 0.0796, 0.1158, 0.05114, 0.1297, 0.06989, 0.09683, 0.09683, 0.09683, 0.09683, 0.1297, 0.06989, 0.1377, 0.08194, 0.1071, 0.1071, 0.3438, 0.9607, 0.375, 0.9607, 0.3748, 0.9758, 0.3439, 0.9758, 0.3439, 0.9758, 0.3748, 0.9758, 0.3743, 1.0, 0.3445, 1.0, 0.05114, 0.1158, 0.0796, 0.08114, 0.09683, 0.09683, 0.06989, 0.1297, 0.06989, 0.1297, 0.09683, 0.09683, 0.1071, 0.1071, 0.08194, 0.1377, 0.3125, 0.9607, 0.3438, 0.9607, 0.3436, 0.9758, 0.3127, 0.9758, 0.3127, 0.9758, 0.3436, 0.9758, 0.343, 1.0, 0.3132, 1.0, 0.02878, 0.1572, 0.04993, 0.1176, 0.06989, 0.1297, 0.04987, 0.1671, 0.04987, 0.1671, 0.06989, 0.1297, 0.08194, 0.1377, 0.06327, 0.1727, 0.2812, 0.9607, 0.3125, 0.9607, 0.3123, 0.9758, 0.2814, 0.9758, 0.2814, 0.9758, 0.3123, 0.9758, 0.3118, 1.0, 0.282, 1.0, 0.01493, 0.2021, 0.02795, 0.1592, 0.04987, 0.1671, 0.03755, 0.2077, 0.03755, 0.2077, 0.04987, 0.1671, 0.06327, 0.1727, 0.05176, 0.2106, 0.25, 0.9607, 0.2812, 0.9607, 0.2811, 0.9758, 0.2502, 0.9758, 0.2502, 0.9758, 0.2811, 0.9758, 0.2805, 1.0, 0.2507, 1.0, 0.01011, 0.2489, 0.0145, 0.2043, 0.03755, 0.2077, 0.03338, 0.25, 0.03338, 0.25, 0.03755, 0.2077, 0.05176, 0.2106, 0.04788, 0.25, 0.2188, 0.9607, 0.25, 0.9607, 0.2498, 0.9758, 0.2189, 0.9758, 0.2189, 0.9758, 0.2498, 0.9758, 0.2493, 1.0, 0.2195, 1.0, 0.0145, 0.2957, 0.01011, 0.2511, 0.03338, 0.25, 0.03755, 0.2923, 0.03755, 0.2923, 0.03338, 0.25, 0.04788, 0.25, 0.05176, 0.2894, 0.1875, 0.9607, 0.2188, 0.9607, 0.2186, 0.9758, 0.1877, 0.9758, 0.1877, 0.9758, 0.2186, 0.9758, 0.218, 1.0, 0.1882, 1.0, 0.02795, 0.3408, 0.01493, 0.2979, 0.03755, 0.2923, 0.04987, 0.3329, 0.04987, 0.3329, 0.03755, 0.2923, 0.05176, 0.2894, 0.06327, 0.3273, 0.1562, 0.9607, 0.1875, 0.9607, 0.1873, 0.9758, 0.1564, 0.9758, 0.1564, 0.9758, 0.1873, 0.9758, 0.1868, 1.0, 0.157, 1.0, 0.04993, 0.3824, 0.02878, 0.3428, 0.04987, 0.3329, 0.06989, 0.3703, 0.06989, 0.3703, 0.04987, 0.3329, 0.06327, 0.3273, 0.08194, 0.3623, 0.125, 0.9607, 0.1562, 0.9607, 0.1561, 0.9758, 0.1252, 0.9758, 0.1252, 0.9758, 0.1561, 0.9758, 0.1555, 1.0, 0.1257, 1.0, 0.0796, 0.4189, 0.05114, 0.3842, 0.06989, 0.3703, 0.09683, 0.4032, 0.09683, 0.4032, 0.06989, 0.3703, 0.08194, 0.3623, 0.1071, 0.3929, 0.09375, 0.9607, 0.125, 0.9607, 0.1248, 0.9758, 0.09394, 0.9758, 0.09394, 0.9758, 0.1248, 0.9758, 0.1243, 1.0, 0.09447, 1.0, 0.1158, 0.4489, 0.08114, 0.4204, 0.09683, 0.4032, 0.1297, 0.4301, 0.1297, 0.4301, 0.09683, 0.4032, 0.1071, 0.3929, 0.1377, 0.4181, 0.0625, 0.9607, 0.09375, 0.9607, 0.09356, 0.9758, 0.06269, 0.9758, 0.06269, 0.9758, 0.09356, 0.9758, 0.09303, 1.0, 0.06322, 1.0, 0.1572, 0.4712, 0.1176, 0.4501, 0.1297, 0.4301, 0.1671, 0.4501, 0.1671, 0.4501, 0.1297, 0.4301, 0.1377, 0.4181, 0.1727, 0.4367, 0.03125, 0.9607, 0.0625, 0.9607, 0.06231, 0.9758, 0.03144, 0.9758, 0.03144, 0.9758, 0.06231, 0.9758, 0.06178, 1.0, 0.03197, 1.0, 0.2021, 0.4851, 0.1592, 0.472, 0.1671, 0.4501, 0.2077, 0.4625, 0.2077, 0.4625, 0.1671, 0.4501, 0.1727, 0.4367, 0.2106, 0.4482, 0.0, 0.9607, 0.03125, 0.9607, 0.03106, 0.9758, 0.0001877, 0.9758, 0.0001877, 0.9758, 0.03106, 0.9758, 0.03053, 1.0, 0.0007223, 1.0, 0.2489, 0.4899, 0.2043, 0.4855, 0.2077, 0.4625, 0.25, 0.4666, 0.25, 0.4666, 0.2077, 0.4625, 0.2106, 0.4482, 0.25, 0.4521, 0.2894, 0.4482, 0.25, 0.4521, 0.2106, 0.4482, 0.1727, 0.4367, 0.1377, 0.4181, 0.1071, 0.3929, 0.08194, 0.3623, 0.06327, 0.3273, 0.05176, 0.2894, 0.04788, 0.25, 0.05176, 0.2106, 0.06327, 0.1727, 0.08194, 0.1377, 0.1071, 0.1071, 0.1377, 0.08194, 0.1727, 0.06327, 0.2106, 0.05176, 0.25, 0.04788, 0.2894, 0.05176, 0.3273, 0.06327, 0.3623, 0.08194, 0.3929, 0.1071, 0.4181, 0.1377, 0.4367, 0.1727, 0.4482, 0.2106, 0.4521, 0.25, 0.4482, 0.2894, 0.4367, 0.3273, 0.4181, 0.3623, 0.3929, 0.3929, 0.3623, 0.4181, 0.3273, 0.4367])
me_cube_005.materials.append(mat_material_006)
me_cube_005.materials.append(mat_material_004)
me_cube_005.materials.append(mat_material_005)
me_cube_005.update()

# ---- curves / text
cu_cube_001 = bpy.data.curves.new('Cube.001', 'CURVE')
cu_cube_001.dimensions = '3D'
_sp = cu_cube_001.splines.new('POLY'); _sp.points.add(11)
_sp.points.foreach_set('co', [-0.1703, -0.01953, -1.863e-09, 0.0, -0.1703, -0.01162, -1.863e-09, 0.0, -0.1675, -0.00174, -1.863e-09, 0.0, -0.1595, 0.006635, -1.863e-09, 0.0, -0.1476, 0.01223, -1.863e-09, 0.0, -0.1336, 0.0142, -1.863e-09, 0.0, 0.1336, 0.0142, -1.863e-09, 0.0, 0.1476, 0.01223, -1.863e-09, 0.0, 0.1595, 0.006635, -1.863e-09, 0.0, 0.1675, -0.00174, -1.863e-09, 0.0, 0.1703, -0.01162, -1.863e-09, 0.0, 0.1703, -0.01988, -1.863e-09, 0.0])
_sp.points.foreach_set('radius', [1.183, 1.183, 1.183, 1.183, 1.183, 1.183, 1.183, 1.183, 1.183, 1.183, 1.183, 1.183])
_sp.order_v = 0
_sp.resolution_v = 0
_sp.use_endpoint_u = True
_sp.use_smooth = False
cu_cube_001.materials.append(mat_material_003)
cu_cube_001.bevel_depth = 0.015
cu_cube_001.fill_mode = 'FULL'

# ---- objects
ob_counter_convcol = bpy.data.objects.new('counter-convcol', me_cube_002)
ob_stovetop_convcol = bpy.data.objects.new('stovetop-convcol', me_cube_004)
ob_knob_convcol = bpy.data.objects.new('knob-convcol', me_circle)
ob_door = bpy.data.objects.new('door', me_cube_005)
ob_handle = bpy.data.objects.new('handle', cu_cube_001)

# ---- transforms, parenting, visibility, modifiers, constraints
ob_counter_convcol.location = (0.0009047, 0.0, 0.07165)
_m = ob_counter_convcol.modifiers.new('Bevel', 'BEVEL')
_m.width = 0.01
_m.width_pct = 0.01
_m.segments = 2
ob_stovetop_convcol.location = (0.0, 0.02589, 0.9278)
_m = ob_stovetop_convcol.modifiers.new('Mirror', 'MIRROR')
_m.use_clip = True
_m = ob_stovetop_convcol.modifiers.new('Bevel', 'BEVEL')
_m.width = 0.01
_m.width_pct = 0.01
_m.segments = 2
ob_knob_convcol.location = (-0.2766, 0.3935, 0.9484)
_m = ob_knob_convcol.modifiers.new('Bevel', 'BEVEL')
_m.width = 0.005
_m.width_pct = 0.005
ob_door.location = (0.004536, 0.3472, 0.5182)
ob_door.scale = (1.236, 1.241, 1.197)
_m = ob_door.modifiers.new('Bevel', 'BEVEL')
_m.width = 0.01
_m.width_pct = 0.01
_m.segments = 2
ob_handle.location = (0.0, 0.3927, 0.6906)

# ---- collection membership
col_counter.objects.link(ob_counter_convcol)
col_stove.objects.link(ob_stovetop_convcol)
col_stove.objects.link(ob_knob_convcol)
col_oven.objects.link(ob_door)
col_oven.objects.link(ob_handle)

# ---- scene / render settings (as saved in the file)
scene.frame_start = 1; scene.frame_end = 250; scene.frame_set(3)
scene.render.engine = 'BLENDER_EEVEE_NEXT'
scene.cycles.sampling_pattern = 'TABULATED_SOBOL'
scene.eevee.ray_tracing_options.trace_max_roughness = 0.0
bpy.context.view_layer.update()

# ---- added for rendering (the .blend has no active camera and no usable light): camera, sun
cam_auto = bpy.data.cameras.new('AutoCamera')
cam_auto.lens = 50.0
cam_auto.sensor_width = 36.0
cam_auto.clip_end = 1000.0
ob_auto_camera = bpy.data.objects.new('AutoCamera', cam_auto)
scene.collection.objects.link(ob_auto_camera)
ob_auto_camera.location = (3.99825, -4.40801, 3.88918)
ob_auto_camera.rotation_euler = (1.09748, -7.21219e-08, 0.694738)
scene.camera = ob_auto_camera
light_auto_sun = bpy.data.lights.new('AutoSun', 'SUN')
light_auto_sun.energy = 3.0
light_auto_sun.angle = 0.0523599
ob_auto_sun = bpy.data.objects.new('AutoSun', light_auto_sun)
scene.collection.objects.link(ob_auto_sun)
ob_auto_sun.rotation_euler = (0.872665, 0.174533, 0.523599)
bpy.context.view_layer.update()
